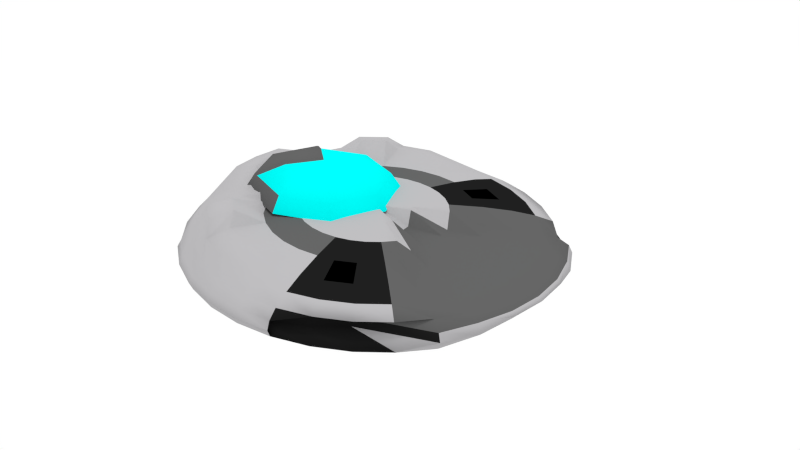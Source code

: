 # Source: spaceship1.blend  (saved by Blender 2.76.0; exported with 4.5.12 LTS)
import bpy
from mathutils import Matrix  # noqa: F401  (used for matrix-valued properties, if any)

bpy.ops.wm.read_factory_settings(use_empty=True)
scene = bpy.context.scene
scene.name = 'Scene'

# ---- collections
col_collection_1 = bpy.data.collections.new('Collection 1'); scene.collection.children.link(col_collection_1)
col_collection_2 = bpy.data.collections.new('Collection 2'); scene.collection.children.link(col_collection_2)
col_collection_2.hide_render = True
col_collection_2.hide_viewport = True
col_collection_3 = bpy.data.collections.new('Collection 3'); scene.collection.children.link(col_collection_3)
col_collection_3.hide_render = True
col_collection_3.hide_viewport = True
col_collection_4 = bpy.data.collections.new('Collection 4'); scene.collection.children.link(col_collection_4)
col_collection_4.hide_render = True
col_collection_4.hide_viewport = True

# ---- materials (node trees are filled in below, after node groups)
mat_material_metal3 = bpy.data.materials.new('Material_metal3')
mat_material_metal3.alpha_threshold = 0.0
mat_material_metal3.use_transparent_shadow = False
mat_material_metal3.diffuse_color = (0.1022, 0.1022, 0.1022, 1.0)
mat_material_metal3.roughness = 0.5
mat_material_metal3.line_color = (0.0, 0.0, 0.0, 1.0)
mat_material_metal1 = bpy.data.materials.new('Material_metal1')
mat_material_metal1.alpha_threshold = 0.0
mat_material_metal1.use_transparent_shadow = False
mat_material_metal1.diffuse_color = (0.4055, 0.4, 0.4109, 1.0)
mat_material_metal1.roughness = 0.5
mat_material_metal1.line_color = (0.0, 0.0, 0.0, 1.0)
mat_material_metal2 = bpy.data.materials.new('Material_metal2')
mat_material_metal2.alpha_threshold = 0.0
mat_material_metal2.use_transparent_shadow = False
mat_material_metal2.diffuse_color = (0.01109, 0.01109, 0.01109, 1.0)
mat_material_metal2.roughness = 0.5
mat_material_metal2.line_color = (0.0, 0.0, 0.0, 1.0)
mat_material_metal4 = bpy.data.materials.new('Material_metal4')
mat_material_metal4.alpha_threshold = 0.0
mat_material_metal4.use_transparent_shadow = False
mat_material_metal4.diffuse_color = (0.0, 0.0, 0.0, 1.0)
mat_material_metal4.roughness = 0.5
mat_material_metal4.line_color = (0.0, 0.0, 0.0, 1.0)
mat_material_ligth = bpy.data.materials.new('Material_ligth')
mat_material_ligth.alpha_threshold = 0.0
mat_material_ligth.use_transparent_shadow = False
mat_material_ligth.diffuse_color = (0.0, 1.0, 1.0, 1.0)
mat_material_ligth.roughness = 0.5
mat_material_014 = bpy.data.materials.new('Material.014')
mat_material_014.alpha_threshold = 0.0
mat_material_014.use_transparent_shadow = False
mat_material_014.diffuse_color = (0.0, 0.8, 0.7796, 1.0)
mat_material_014.roughness = 0.5
mat_material_014.line_color = (0.0, 0.0, 0.0, 1.0)

# ---- material node trees

# ---- world
world_world = bpy.data.worlds.new('World'); scene.world = world_world
world_world.color = (1.0, 1.0, 1.0)
world_world.use_sun_shadow = False
world_world.sun_shadow_jitter_overblur = 0.0
world_world.cycles.sampling_method = 'MANUAL'
world_world.cycles.sample_map_resolution = 256

# ---- lights
light_sun = bpy.data.lights.new('Sun', 'SUN')
light_sun.transmission_factor = 0.0
light_sun.angle = 0.1993
light_sun.energy = 1.0
light_sun.shadow_buffer_clip_start = 0.5
light_sun.shadow_soft_size = 0.1
light_sun.shadow_cascade_max_distance = 1000.0
light_sun.cycles.use_multiple_importance_sampling = False

# ---- meshes
me_spaceship1_mesh = bpy.data.meshes.new('spaceship1_mesh')
me_spaceship1_mesh.from_pydata([(-0.2371, -0.1693, 0.4179), (-0.1008, -0.2933, 0.3427), (-0.05092, -0.3387, 0.2399), (-0.4232, -0.2395, 0.4179), (-0.4232, -0.4148, 0.3427), (-0.4232, -0.479, 0.2399), (-0.6094, -0.1693, 0.4179), (-0.7457, -0.2933, 0.3427), (-0.7956, -0.3387, 0.2399), (-0.6298, -0.1693, 0.4299), (-0.7661, -0.2933, 0.3547), (-0.816, -0.3387, 0.252), (-0.2461, -0.04638, -0.255), (-0.4827, -0.09098, -0.2402), (-0.7008, -0.1321, -0.2162), (-0.892, -0.1681, -0.1839), (-1.049, -0.1977, -0.1445), (-1.165, -0.2196, -0.09951), (-1.018, -0.2332, -0.06969), (-1.043, -0.2377, 0.01896), (-1.231, -0.2332, 0.05073), (-1.159, -0.2196, 0.128), (-1.049, -0.1977, 0.2888), (-0.892, -0.1681, 0.3282), (-0.7008, -0.1321, 0.2162), (-0.4827, -0.09098, 0.2402), (-0.2461, -0.04638, 0.255), (-0.2318, -0.09098, 0.255), (-0.4547, -0.1785, 0.2402), (-0.569, -0.2785, 0.2563), (-0.6307, -0.3297, 0.2829), (-0.8733, -0.3877, 0.2435), (-1.091, -0.4308, 0.128), (-1.159, -0.4574, 0.05073), (-0.963, -0.4663, 0.01896), (-0.9402, -0.4574, -0.06969), (-1.098, -0.4308, -0.09951), (-0.988, -0.3877, -0.1445), (-0.3523, -0.3297, -0.1127), (-0.1723, -0.2591, -0.145), (-0.4547, -0.1785, -0.2402), (-0.2318, -0.09098, -0.255), (-0.2086, -0.1321, -0.255), (-0.4093, -0.2591, -0.2402), (-0.1062, -0.3761, -0.145), (-0.2683, -0.4787, -0.1127), (-0.8892, -0.5629, -0.1445), (-0.988, -0.6255, -0.09951), (-0.8236, -0.664, -0.06969), (-0.8442, -0.677, 0.01896), (-1.043, -0.664, 0.05073), (-0.9817, -0.6255, 0.128), (-0.7945, -0.5629, 0.2435), (-0.6795, -0.4787, 0.2829), (-0.5695, -0.3761, 0.234), (-0.4093, -0.2591, 0.2402), (-0.2086, -0.1321, 0.255), (-0.1774, -0.1681, 0.255), (-0.348, -0.3297, 0.2402), (-0.5053, -0.4787, 0.2162), (-0.6431, -0.6093, 0.3282), (-0.7562, -0.7164, 0.2888), (-0.8339, -0.7961, 0.128), (-0.8856, -0.8451, 0.05073), (-0.9095, -0.8617, -5.263e-10), (-0.892, -0.8451, -0.05073), (-0.8402, -0.7961, -0.09951), (-0.7562, -0.7164, -0.1445), (-0.1552, -0.6093, -0.1127), (-0.01736, -0.4787, -0.145), (-0.348, -0.3297, -0.2402), (-0.1774, -0.1681, -0.255), (-0.1394, -0.1977, -0.255), (-0.2735, -0.3877, -0.2402), (-0.397, -0.5629, -0.2162), (-0.5053, -0.7164, -0.1839), (-0.5941, -0.8424, -0.1445), (-0.6602, -0.9361, -0.09951), (-0.7008, -0.9937, -0.05073), (-0.7146, -1.013, -5.263e-10), (-0.6945, -0.9937, 0.05073), (-0.6538, -0.9361, 0.128), (-0.5941, -0.8424, 0.2888), (-0.5053, -0.7164, 0.3282), (-0.397, -0.5629, 0.2162), (-0.2735, -0.3877, 0.2402), (-0.1394, -0.1977, 0.255), (-0.09602, -0.2196, 0.255), (-0.1884, -0.4308, 0.2402), (-0.2735, -0.6255, 0.2162), (-0.4671, -0.7961, 0.2486), (-0.5283, -0.9361, 0.2092), (-0.4547, -1.04, 0.09951), (-0.4827, -1.104, 0.05073), (-0.4922, -1.126, -5.263e-10), (-0.4827, -1.104, -0.05073), (-0.4547, -1.04, -0.09951), (-0.4093, -0.9361, -0.1445), (-0.348, -0.7961, -0.1839), (-0.2735, -0.6255, -0.2162), (-0.1884, -0.4308, -0.2402), (-0.09602, -0.2196, -0.255), (-0.04895, -0.2332, -0.255), (-0.09602, -0.4574, -0.2402), (-0.1394, -0.664, -0.2162), (-0.1774, -0.8451, -0.1839), (-0.2086, -0.9937, -0.1445), (-0.2318, -1.104, -0.09951), (-0.2461, -1.172, -0.05073), (-0.2509, -1.195, -5.263e-10), (-0.2461, -1.172, 0.05073), (-0.2318, -1.104, 0.09951), (-0.3277, -0.9937, 0.2092), (-0.2965, -0.8451, 0.2486), (-0.1394, -0.664, 0.2162), (-0.09602, -0.4574, 0.2402), (-0.04895, -0.2332, 0.255), (3.878e-08, -0.2377, 0.255), (6.26e-08, -0.4663, 0.2402), (1.077e-07, -0.677, 0.2162), (8.859e-08, -0.8617, 0.1839), (1.389e-07, -1.013, 0.1445), (2.567e-07, -1.126, 0.09951), (3.038e-07, -1.195, 0.05073), (1.851e-07, -1.219, -5.263e-10), (1.235e-07, -1.195, -0.05073), (2.567e-07, -1.126, -0.09951), (1.389e-07, -1.013, -0.1445), (8.859e-08, -0.8617, -0.1839), (1.021e-07, -0.677, -0.2162), (4.593e-08, -0.4663, -0.2402), (1.933e-08, -0.2377, -0.255), (0.04895, -0.2332, -0.255), (0.09602, -0.4574, -0.2402), (0.1394, -0.664, -0.2162), (0.1774, -0.8451, -0.1839), (0.2086, -0.9937, -0.1445), (0.2318, -1.104, -0.09951), (0.2461, -1.172, -0.05073), (0.2509, -1.195, -5.263e-10), (0.2461, -1.172, 0.05073), (0.2318, -1.104, 0.09951), (0.2086, -0.9937, 0.1445), (0.1774, -0.8451, 0.1839), (0.1394, -0.664, 0.2162), (0.09602, -0.4574, 0.2402), (0.04895, -0.2332, 0.255), (0.09602, -0.2196, 0.255), (0.1884, -0.4308, 0.2402), (0.2384, -0.6255, 0.2022), (0.313, -0.7961, 0.1699), (0.4093, -0.9361, 0.1445), (0.4547, -1.04, 0.09951), (0.1561, -1.104, 0.05073), (0.1656, -1.126, -5.263e-10), (0.4827, -1.104, -0.05073), (0.4547, -1.04, -0.09951), (0.4093, -0.9361, -0.1445), (0.348, -0.7961, -0.1839), (0.2735, -0.6255, -0.2162), (0.1884, -0.4308, -0.2402), (0.09602, -0.2196, -0.255), (0.1394, -0.1977, -0.255), (0.2735, -0.3877, -0.2402), (0.397, -0.5629, -0.2162), (0.5053, -0.7164, -0.1839), (0.5941, -0.8424, -0.1445), (0.6602, -0.9361, -0.09951), (0.7008, -0.9937, -0.05073), (0.388, -1.013, -5.263e-10), (0.3742, -0.9937, 0.05073), (0.6602, -0.9361, 0.09951), (0.5941, -0.8424, 0.1445), (0.4703, -0.7164, 0.1699), (0.362, -0.5629, 0.2022), (0.2735, -0.3877, 0.2402), (0.1394, -0.1977, 0.255), (0.1774, -0.1681, 0.255), (0.348, -0.3297, 0.2402), (0.5053, -0.4787, 0.2162), (0.6431, -0.6093, 0.1839), (0.7562, -0.7164, 0.1445), (0.8402, -0.7961, 0.09951), (0.5654, -0.8451, 0.05073), (0.5829, -0.8617, -5.263e-10), (0.892, -0.8451, -0.05073), (0.8402, -0.7961, -0.09951), (0.7562, -0.7164, -0.1445), (0.6431, -0.6093, -0.1839), (0.5053, -0.4787, -0.2162), (0.348, -0.3297, -0.2402), (0.1774, -0.1681, -0.255), (0.2086, -0.1321, -0.255), (0.4093, -0.2591, -0.2402), (0.5941, -0.3761, -0.06598), (0.7562, -0.4787, -0.05034), (0.8892, -0.5629, -0.03128), (0.988, -0.6255, -0.09951), (1.049, -0.664, -0.05073), (1.069, -0.677, -5.263e-10), (1.049, -0.664, 0.05073), (0.988, -0.6255, 0.09951), (0.8892, -0.5629, 0.1085), (0.7562, -0.4787, 0.1275), (0.5941, -0.3761, 0.1432), (0.4093, -0.2591, 0.2402), (0.2086, -0.1321, 0.255), (0.2318, -0.09098, 0.255), (0.4547, -0.1785, 0.1548), (0.6602, -0.2591, 0.1432), (0.8402, -0.3297, 0.1275), (0.988, -0.3877, 0.1085), (1.098, -0.4308, 0.08673), (1.165, -0.4574, 0.06314), (1.188, -0.4663, -5.263e-10), (1.165, -0.4574, 0.01406), (1.098, -0.4308, -0.009536), (0.988, -0.3877, -0.03128), (0.8402, -0.3297, -0.05034), (0.6602, -0.2591, -0.06598), (0.4547, -0.1785, -0.07761), (0.2318, -0.09098, -0.255), (0.2461, -0.04638, -0.08476), (0.4827, -0.09098, -0.07761), (0.7008, -0.1321, -0.06598), (0.892, -0.1681, -0.05034), (1.049, -0.1977, -0.03128), (1.165, -0.2196, -0.009536), (1.237, -0.2332, 0.01406), (1.261, -0.2377, 0.0386), (1.237, -0.2332, 0.06314), (1.165, -0.2196, 0.08673), (1.049, -0.1977, 0.1085), (0.892, -0.1681, 0.1275), (0.7008, -0.1321, 0.1432), (0.4827, -0.09098, 0.1548), (0.2461, -0.04638, 0.162), (-0.2371, 0.1693, 0.4179), (-0.1008, 0.2933, 0.3427), (-0.05092, 0.3387, 0.2399), (-0.4232, 0.2395, 0.4179), (-0.4232, 0.4148, 0.3427), (-0.4232, 0.479, 0.2399), (-0.6094, 0.1693, 0.4179), (-0.7457, 0.2933, 0.3427), (-0.7956, 0.3387, 0.2399), (-0.6298, 0.1693, 0.4299), (-0.7661, 0.2933, 0.3547), (-0.816, 0.3387, 0.252), (-0.2461, 0.04638, -0.255), (-0.4827, 0.09098, -0.2402), (-0.7008, 0.1321, -0.2162), (-0.892, 0.1681, -0.1839), (-1.049, 0.1977, -0.1445), (-1.165, 0.2196, -0.09951), (-1.018, 0.2332, -0.06969), (-1.043, 0.2377, 0.01896), (-1.231, 0.2332, 0.05073), (-1.159, 0.2196, 0.128), (-1.049, 0.1977, 0.2888), (-0.892, 0.1681, 0.3282), (-0.7008, 0.1321, 0.2162), (-0.4827, 0.09098, 0.2402), (-0.2461, 0.04638, 0.255), (-0.2318, 0.09098, 0.255), (-0.4547, 0.1785, 0.2402), (-0.569, 0.2785, 0.2563), (-0.6307, 0.3297, 0.2829), (-0.8733, 0.3877, 0.2435), (-1.091, 0.4308, 0.128), (-1.159, 0.4574, 0.05073), (-0.963, 0.4663, 0.01896), (-0.9402, 0.4574, -0.06969), (-1.098, 0.4308, -0.09951), (-0.988, 0.3877, -0.1445), (-0.3523, 0.3297, -0.1127), (-0.1723, 0.2591, -0.145), (-0.4547, 0.1785, -0.2402), (-0.2318, 0.09098, -0.255), (-0.2086, 0.1321, -0.255), (-0.4093, 0.2591, -0.2402), (-0.1062, 0.3761, -0.145), (-0.2683, 0.4787, -0.1127), (-0.8892, 0.5629, -0.1445), (-0.988, 0.6255, -0.09951), (-0.8236, 0.664, -0.06969), (-0.8442, 0.677, 0.01896), (-1.043, 0.664, 0.05073), (-0.9817, 0.6255, 0.128), (-0.7945, 0.5629, 0.2435), (-0.6795, 0.4787, 0.2829), (-0.5695, 0.3761, 0.234), (-0.4093, 0.2591, 0.2402), (-0.2086, 0.1321, 0.255), (-0.1774, 0.1681, 0.255), (-0.348, 0.3297, 0.2402), (-0.5053, 0.4787, 0.2162), (-0.6431, 0.6093, 0.3282), (-0.7562, 0.7164, 0.2888), (-0.8339, 0.7961, 0.128), (-0.8856, 0.8451, 0.05073), (-0.9095, 0.8617, -5.263e-10), (-0.892, 0.8451, -0.05073), (-0.8402, 0.7961, -0.09951), (-0.7562, 0.7164, -0.1445), (-0.1552, 0.6093, -0.1127), (-0.01736, 0.4787, -0.145), (-0.348, 0.3297, -0.2402), (-0.1774, 0.1681, -0.255), (-0.1394, 0.1977, -0.255), (-0.2735, 0.3877, -0.2402), (-0.397, 0.5629, -0.2162), (-0.5053, 0.7164, -0.1839), (-0.5941, 0.8424, -0.1445), (-0.6602, 0.9361, -0.09951), (-0.7008, 0.9937, -0.05073), (-0.7146, 1.013, -5.263e-10), (-0.6945, 0.9937, 0.05073), (-0.6538, 0.9361, 0.128), (-0.5941, 0.8424, 0.2888), (-0.5053, 0.7164, 0.3282), (-0.397, 0.5629, 0.2162), (-0.2735, 0.3877, 0.2402), (-0.1394, 0.1977, 0.255), (-0.09602, 0.2196, 0.255), (-0.1884, 0.4308, 0.2402), (-0.2735, 0.6255, 0.2162), (-0.4671, 0.7961, 0.2486), (-0.5283, 0.9361, 0.2092), (-0.4547, 1.04, 0.09951), (-0.4827, 1.104, 0.05073), (-0.4922, 1.126, -5.263e-10), (-0.4827, 1.104, -0.05073), (-0.4547, 1.04, -0.09951), (-0.4093, 0.9361, -0.1445), (-0.348, 0.7961, -0.1839), (-0.2735, 0.6255, -0.2162), (-0.1884, 0.4308, -0.2402), (-0.09602, 0.2196, -0.255), (-0.04895, 0.2332, -0.255), (-0.09602, 0.4574, -0.2402), (-0.1394, 0.664, -0.2162), (-0.1774, 0.8451, -0.1839), (-0.2086, 0.9937, -0.1445), (-0.2318, 1.104, -0.09951), (-0.2461, 1.172, -0.05073), (-0.2509, 1.195, -5.263e-10), (-0.2461, 1.172, 0.05073), (-0.2318, 1.104, 0.09951), (-0.3277, 0.9937, 0.2092), (-0.2965, 0.8451, 0.2486), (-0.1394, 0.664, 0.2162), (-0.09602, 0.4574, 0.2402), (-0.04895, 0.2332, 0.255), (3.878e-08, 0.2377, 0.255), (6.26e-08, 0.4663, 0.2402), (1.077e-07, 0.677, 0.2162), (8.859e-08, 0.8617, 0.1839), (1.389e-07, 1.013, 0.1445), (2.567e-07, 1.126, 0.09951), (3.038e-07, 1.195, 0.05073), (1.851e-07, 1.219, -5.263e-10), (1.235e-07, 1.195, -0.05073), (2.567e-07, 1.126, -0.09951), (1.389e-07, 1.013, -0.1445), (8.859e-08, 0.8617, -0.1839), (1.021e-07, 0.677, -0.2162), (4.593e-08, 0.4663, -0.2402), (1.933e-08, 0.2377, -0.255), (0.04895, 0.2332, -0.255), (0.09602, 0.4574, -0.2402), (0.1394, 0.664, -0.2162), (0.1774, 0.8451, -0.1839), (0.2086, 0.9937, -0.1445), (0.2318, 1.104, -0.09951), (0.2461, 1.172, -0.05073), (0.2509, 1.195, -5.263e-10), (0.2461, 1.172, 0.05073), (0.2318, 1.104, 0.09951), (0.2086, 0.9937, 0.1445), (0.1774, 0.8451, 0.1839), (0.1394, 0.664, 0.2162), (0.09602, 0.4574, 0.2402), (0.04895, 0.2332, 0.255), (0.09602, 0.2196, 0.255), (0.1884, 0.4308, 0.2402), (0.2384, 0.6255, 0.2022), (0.313, 0.7961, 0.1699), (0.4093, 0.9361, 0.1445), (0.4547, 1.04, 0.09951), (0.1561, 1.104, 0.05073), (0.1656, 1.126, -5.263e-10), (0.4827, 1.104, -0.05073), (0.4547, 1.04, -0.09951), (0.4093, 0.9361, -0.1445), (0.348, 0.7961, -0.1839), (0.2735, 0.6255, -0.2162), (0.1884, 0.4308, -0.2402), (0.09602, 0.2196, -0.255), (0.1394, 0.1977, -0.255), (0.2735, 0.3877, -0.2402), (0.397, 0.5629, -0.2162), (0.5053, 0.7164, -0.1839), (0.5941, 0.8424, -0.1445), (0.6602, 0.9361, -0.09951), (0.7008, 0.9937, -0.05073), (0.388, 1.013, -5.263e-10), (0.3742, 0.9937, 0.05073), (0.6602, 0.9361, 0.09951), (0.5941, 0.8424, 0.1445), (0.4703, 0.7164, 0.1699), (0.362, 0.5629, 0.2022), (0.2735, 0.3877, 0.2402), (0.1394, 0.1977, 0.255), (0.1774, 0.1681, 0.255), (0.348, 0.3297, 0.2402), (0.5053, 0.4787, 0.2162), (0.6431, 0.6093, 0.1839), (0.7562, 0.7164, 0.1445), (0.8402, 0.7961, 0.09951), (0.5654, 0.8451, 0.05073), (0.5829, 0.8617, -5.263e-10), (0.892, 0.8451, -0.05073), (0.8402, 0.7961, -0.09951), (0.7562, 0.7164, -0.1445), (0.6431, 0.6093, -0.1839), (0.5053, 0.4787, -0.2162), (0.348, 0.3297, -0.2402), (0.1774, 0.1681, -0.255), (0.2086, 0.1321, -0.255), (0.4093, 0.2591, -0.2402), (0.5941, 0.3761, -0.06598), (0.7562, 0.4787, -0.05034), (0.8892, 0.5629, -0.03128), (0.988, 0.6255, -0.09951), (1.049, 0.664, -0.05073), (1.069, 0.677, -5.263e-10), (1.049, 0.664, 0.05073), (0.988, 0.6255, 0.09951), (0.8892, 0.5629, 0.1085), (0.7562, 0.4787, 0.1275), (0.5941, 0.3761, 0.1432), (0.4093, 0.2591, 0.2402), (0.2086, 0.1321, 0.255), (0.2318, 0.09098, 0.255), (0.4547, 0.1785, 0.1548), (0.6602, 0.2591, 0.1432), (0.8402, 0.3297, 0.1275), (0.988, 0.3877, 0.1085), (1.098, 0.4308, 0.08673), (1.165, 0.4574, 0.06314), (1.188, 0.4663, -5.263e-10), (1.165, 0.4574, 0.01406), (1.098, 0.4308, -0.009536), (0.988, 0.3877, -0.03128), (0.8402, 0.3297, -0.05034), (0.6602, 0.2591, -0.06598), (0.4547, 0.1785, -0.07761), (0.2318, 0.09098, -0.255), (0.2461, 0.04638, -0.08476), (0.4827, 0.09098, -0.07761), (0.7008, 0.1321, -0.06598), (0.892, 0.1681, -0.05034), (1.049, 0.1977, -0.03128), (1.165, 0.2196, -0.009536), (1.237, 0.2332, 0.01406), (1.261, 0.2377, 0.0386), (1.237, 0.2332, 0.06314), (1.165, 0.2196, 0.08673), (1.049, 0.1977, 0.1085), (0.892, 0.1681, 0.1275), (0.7008, 0.1321, 0.1432), (0.4827, 0.09098, 0.1548), (0.2461, 0.04638, 0.162), (-0.2509, 0.0, 0.255), (-0.4922, 0.0, 0.2402), (-0.7146, 0.0, 0.2162), (-0.9095, 0.0, 0.3282), (-1.069, 0.0, 0.2888), (-1.182, 0.0, 0.128), (-1.255, 0.0, 0.05073), (-1.067, 0.0, 0.01896), (-1.043, 0.0, -0.06969), (-1.188, 0.0, -0.09951), (-1.069, 0.0, -0.1445), (-0.9095, 0.0, -0.1839), (-0.7146, 0.0, -0.2162), (-0.4922, 0.0, -0.2402), (-0.2509, 0.0, -0.255), (0.2509, 0.0, 0.162), (0.4922, 0.0, 0.1548), (0.7146, 0.0, 0.1432), (0.9095, 0.0, 0.1275), (1.069, 0.0, 0.1085), (1.188, 0.0, 0.08673), (1.261, 0.0, 0.06314), (1.286, 0.0, 0.0386), (1.261, 0.0, 0.01406), (1.188, 0.0, -0.009536), (1.069, 0.0, -0.03128), (0.9095, 0.0, -0.05034), (0.7146, 0.0, -0.06598), (0.4922, 0.0, -0.07761), (0.2509, 0.0, -0.08476), (-1.679e-07, 0.0, -0.26), (-7.565e-09, 0.0, 0.26), (-0.4232, 0.0, 0.4454), (-0.4437, 0.0, 0.4574), (-0.16, 0.0, 0.4179), (0.03275, 0.0, 0.3427), (0.1033, 0.0, 0.2399), (-0.9702, 0.0, 0.252), (-0.9498, 0.0, 0.2399), (-0.7069, 0.0, 0.4299), (-0.8996, 0.0, 0.3547)], [], [(7, 6, 9, 10), (8, 7, 10, 11), (510, 509, 1, 2), (509, 508, 0, 1), (2, 1, 4, 5), (1, 0, 3, 4), (5, 4, 7, 8), (4, 3, 6, 7), (508, 506, 0), (0, 506, 3), (3, 506, 6), (6, 506, 507, 9), (512, 8, 11, 511), (11, 10, 514, 511), (10, 9, 513, 514), (9, 507, 513), (488, 504, 12), (487, 488, 12, 13), (486, 487, 13, 14), (485, 486, 14, 15), (484, 485, 15, 16), (483, 484, 16, 17), (482, 483, 17, 18), (481, 482, 18, 19), (480, 481, 19, 20), (479, 480, 20, 21), (478, 479, 21, 22), (477, 478, 22, 23), (476, 477, 23, 24), (475, 476, 24, 25), (474, 475, 25, 26), (505, 474, 26), (505, 26, 27), (26, 25, 28, 27), (25, 24, 29, 28), (24, 23, 30, 29), (23, 22, 31, 30), (22, 21, 32, 31), (21, 20, 33, 32), (20, 19, 34, 33), (19, 18, 35, 34), (18, 17, 36, 35), (17, 16, 37, 36), (16, 15, 38, 37), (15, 14, 39, 38), (14, 13, 40, 39), (13, 12, 41, 40), (12, 504, 41), (41, 504, 42), (40, 41, 42, 43), (39, 40, 43, 44), (38, 39, 44, 45), (37, 38, 45, 46), (36, 37, 46, 47), (35, 36, 47, 48), (34, 35, 48, 49), (33, 34, 49, 50), (32, 33, 50, 51), (31, 32, 51, 52), (30, 31, 52, 53), (29, 30, 53, 54), (28, 29, 54, 55), (27, 28, 55, 56), (505, 27, 56), (505, 56, 57), (56, 55, 58, 57), (55, 54, 59, 58), (54, 53, 60, 59), (53, 52, 61, 60), (52, 51, 62, 61), (51, 50, 63, 62), (50, 49, 64, 63), (49, 48, 65, 64), (48, 47, 66, 65), (47, 46, 67, 66), (46, 45, 68, 67), (45, 44, 69, 68), (44, 43, 70, 69), (43, 42, 71, 70), (42, 504, 71), (71, 504, 72), (70, 71, 72, 73), (69, 70, 73, 74), (68, 69, 74, 75), (67, 68, 75, 76), (66, 67, 76, 77), (65, 66, 77, 78), (64, 65, 78, 79), (63, 64, 79, 80), (62, 63, 80, 81), (61, 62, 81, 82), (60, 61, 82, 83), (59, 60, 83, 84), (58, 59, 84, 85), (57, 58, 85, 86), (505, 57, 86), (505, 86, 87), (86, 85, 88, 87), (85, 84, 89, 88), (84, 83, 90, 89), (83, 82, 91, 90), (82, 81, 92, 91), (81, 80, 93, 92), (80, 79, 94, 93), (79, 78, 95, 94), (78, 77, 96, 95), (77, 76, 97, 96), (76, 75, 98, 97), (75, 74, 99, 98), (74, 73, 100, 99), (73, 72, 101, 100), (72, 504, 101), (101, 504, 102), (100, 101, 102, 103), (99, 100, 103, 104), (98, 99, 104, 105), (97, 98, 105, 106), (96, 97, 106, 107), (95, 96, 107, 108), (94, 95, 108, 109), (93, 94, 109, 110), (92, 93, 110, 111), (91, 92, 111, 112), (90, 91, 112, 113), (89, 90, 113, 114), (88, 89, 114, 115), (87, 88, 115, 116), (505, 87, 116), (505, 116, 117), (116, 115, 118, 117), (115, 114, 119, 118), (114, 113, 120, 119), (113, 112, 121, 120), (112, 111, 122, 121), (111, 110, 123, 122), (110, 109, 124, 123), (109, 108, 125, 124), (108, 107, 126, 125), (107, 106, 127, 126), (106, 105, 128, 127), (105, 104, 129, 128), (104, 103, 130, 129), (103, 102, 131, 130), (102, 504, 131), (131, 504, 132), (130, 131, 132, 133), (129, 130, 133, 134), (128, 129, 134, 135), (127, 128, 135, 136), (126, 127, 136, 137), (125, 126, 137, 138), (124, 125, 138, 139), (123, 124, 139, 140), (122, 123, 140, 141), (121, 122, 141, 142), (120, 121, 142, 143), (119, 120, 143, 144), (118, 119, 144, 145), (117, 118, 145, 146), (505, 117, 146), (505, 146, 147), (146, 145, 148, 147), (145, 144, 149, 148), (144, 143, 150, 149), (143, 142, 151, 150), (142, 141, 152, 151), (141, 140, 153, 152), (140, 139, 154, 153), (139, 138, 155, 154), (138, 137, 156, 155), (137, 136, 157, 156), (136, 135, 158, 157), (135, 134, 159, 158), (134, 133, 160, 159), (133, 132, 161, 160), (132, 504, 161), (161, 504, 162), (160, 161, 162, 163), (159, 160, 163, 164), (158, 159, 164, 165), (157, 158, 165, 166), (156, 157, 166, 167), (155, 156, 167, 168), (154, 155, 168, 169), (153, 154, 169, 170), (152, 153, 170, 171), (151, 152, 171, 172), (150, 151, 172, 173), (149, 150, 173, 174), (148, 149, 174, 175), (147, 148, 175, 176), (505, 147, 176), (505, 176, 177), (176, 175, 178, 177), (175, 174, 179, 178), (174, 173, 180, 179), (173, 172, 181, 180), (172, 171, 182, 181), (171, 170, 183, 182), (170, 169, 184, 183), (169, 168, 185, 184), (168, 167, 186, 185), (167, 166, 187, 186), (166, 165, 188, 187), (165, 164, 189, 188), (164, 163, 190, 189), (163, 162, 191, 190), (162, 504, 191), (191, 504, 192), (190, 191, 192, 193), (189, 190, 193, 194), (188, 189, 194, 195), (187, 188, 195, 196), (186, 187, 196, 197), (185, 186, 197, 198), (184, 185, 198, 199), (183, 184, 199, 200), (182, 183, 200, 201), (181, 182, 201, 202), (180, 181, 202, 203), (179, 180, 203, 204), (178, 179, 204, 205), (177, 178, 205, 206), (505, 177, 206), (505, 206, 207), (206, 205, 208, 207), (205, 204, 209, 208), (204, 203, 210, 209), (203, 202, 211, 210), (202, 201, 212, 211), (201, 200, 213, 212), (200, 199, 214, 213), (199, 198, 215, 214), (198, 197, 216, 215), (197, 196, 217, 216), (196, 195, 218, 217), (195, 194, 219, 218), (194, 193, 220, 219), (193, 192, 221, 220), (192, 504, 221), (221, 504, 222), (220, 221, 222, 223), (219, 220, 223, 224), (218, 219, 224, 225), (217, 218, 225, 226), (216, 217, 226, 227), (215, 216, 227, 228), (214, 215, 228, 229), (213, 214, 229, 230), (212, 213, 230, 231), (211, 212, 231, 232), (210, 211, 232, 233), (209, 210, 233, 234), (208, 209, 234, 235), (207, 208, 235, 236), (505, 207, 236), (505, 236, 489), (236, 235, 490, 489), (235, 234, 491, 490), (234, 233, 492, 491), (233, 232, 493, 492), (232, 231, 494, 493), (231, 230, 495, 494), (230, 229, 496, 495), (229, 228, 497, 496), (228, 227, 498, 497), (227, 226, 499, 498), (226, 225, 500, 499), (225, 224, 501, 500), (224, 223, 502, 501), (223, 222, 503, 502), (222, 504, 503), (244, 247, 246, 243), (245, 248, 247, 244), (510, 239, 238, 509), (509, 238, 237, 508), (239, 242, 241, 238), (238, 241, 240, 237), (242, 245, 244, 241), (241, 244, 243, 240), (508, 237, 506), (237, 240, 506), (240, 243, 506), (243, 246, 507, 506), (512, 511, 248, 245), (248, 511, 514, 247), (247, 514, 513, 246), (246, 513, 507), (488, 249, 504), (487, 250, 249, 488), (486, 251, 250, 487), (485, 252, 251, 486), (484, 253, 252, 485), (483, 254, 253, 484), (482, 255, 254, 483), (481, 256, 255, 482), (480, 257, 256, 481), (479, 258, 257, 480), (478, 259, 258, 479), (477, 260, 259, 478), (476, 261, 260, 477), (475, 262, 261, 476), (474, 263, 262, 475), (505, 263, 474), (505, 264, 263), (263, 264, 265, 262), (262, 265, 266, 261), (261, 266, 267, 260), (260, 267, 268, 259), (259, 268, 269, 258), (258, 269, 270, 257), (257, 270, 271, 256), (256, 271, 272, 255), (255, 272, 273, 254), (254, 273, 274, 253), (253, 274, 275, 252), (252, 275, 276, 251), (251, 276, 277, 250), (250, 277, 278, 249), (249, 278, 504), (278, 279, 504), (277, 280, 279, 278), (276, 281, 280, 277), (275, 282, 281, 276), (274, 283, 282, 275), (273, 284, 283, 274), (272, 285, 284, 273), (271, 286, 285, 272), (270, 287, 286, 271), (269, 288, 287, 270), (268, 289, 288, 269), (267, 290, 289, 268), (266, 291, 290, 267), (265, 292, 291, 266), (264, 293, 292, 265), (505, 293, 264), (505, 294, 293), (293, 294, 295, 292), (292, 295, 296, 291), (291, 296, 297, 290), (290, 297, 298, 289), (289, 298, 299, 288), (288, 299, 300, 287), (287, 300, 301, 286), (286, 301, 302, 285), (285, 302, 303, 284), (284, 303, 304, 283), (283, 304, 305, 282), (282, 305, 306, 281), (281, 306, 307, 280), (280, 307, 308, 279), (279, 308, 504), (308, 309, 504), (307, 310, 309, 308), (306, 311, 310, 307), (305, 312, 311, 306), (304, 313, 312, 305), (303, 314, 313, 304), (302, 315, 314, 303), (301, 316, 315, 302), (300, 317, 316, 301), (299, 318, 317, 300), (298, 319, 318, 299), (297, 320, 319, 298), (296, 321, 320, 297), (295, 322, 321, 296), (294, 323, 322, 295), (505, 323, 294), (505, 324, 323), (323, 324, 325, 322), (322, 325, 326, 321), (321, 326, 327, 320), (320, 327, 328, 319), (319, 328, 329, 318), (318, 329, 330, 317), (317, 330, 331, 316), (316, 331, 332, 315), (315, 332, 333, 314), (314, 333, 334, 313), (313, 334, 335, 312), (312, 335, 336, 311), (311, 336, 337, 310), (310, 337, 338, 309), (309, 338, 504), (338, 339, 504), (337, 340, 339, 338), (336, 341, 340, 337), (335, 342, 341, 336), (334, 343, 342, 335), (333, 344, 343, 334), (332, 345, 344, 333), (331, 346, 345, 332), (330, 347, 346, 331), (329, 348, 347, 330), (328, 349, 348, 329), (327, 350, 349, 328), (326, 351, 350, 327), (325, 352, 351, 326), (324, 353, 352, 325), (505, 353, 324), (505, 354, 353), (353, 354, 355, 352), (352, 355, 356, 351), (351, 356, 357, 350), (350, 357, 358, 349), (349, 358, 359, 348), (348, 359, 360, 347), (347, 360, 361, 346), (346, 361, 362, 345), (345, 362, 363, 344), (344, 363, 364, 343), (343, 364, 365, 342), (342, 365, 366, 341), (341, 366, 367, 340), (340, 367, 368, 339), (339, 368, 504), (368, 369, 504), (367, 370, 369, 368), (366, 371, 370, 367), (365, 372, 371, 366), (364, 373, 372, 365), (363, 374, 373, 364), (362, 375, 374, 363), (361, 376, 375, 362), (360, 377, 376, 361), (359, 378, 377, 360), (358, 379, 378, 359), (357, 380, 379, 358), (356, 381, 380, 357), (355, 382, 381, 356), (354, 383, 382, 355), (505, 383, 354), (505, 384, 383), (383, 384, 385, 382), (382, 385, 386, 381), (381, 386, 387, 380), (380, 387, 388, 379), (379, 388, 389, 378), (378, 389, 390, 377), (377, 390, 391, 376), (376, 391, 392, 375), (375, 392, 393, 374), (374, 393, 394, 373), (373, 394, 395, 372), (372, 395, 396, 371), (371, 396, 397, 370), (370, 397, 398, 369), (369, 398, 504), (398, 399, 504), (397, 400, 399, 398), (396, 401, 400, 397), (395, 402, 401, 396), (394, 403, 402, 395), (393, 404, 403, 394), (392, 405, 404, 393), (391, 406, 405, 392), (390, 407, 406, 391), (389, 408, 407, 390), (388, 409, 408, 389), (387, 410, 409, 388), (386, 411, 410, 387), (385, 412, 411, 386), (384, 413, 412, 385), (505, 413, 384), (505, 414, 413), (413, 414, 415, 412), (412, 415, 416, 411), (411, 416, 417, 410), (410, 417, 418, 409), (409, 418, 419, 408), (408, 419, 420, 407), (407, 420, 421, 406), (406, 421, 422, 405), (405, 422, 423, 404), (404, 423, 424, 403), (403, 424, 425, 402), (402, 425, 426, 401), (401, 426, 427, 400), (400, 427, 428, 399), (399, 428, 504), (428, 429, 504), (427, 430, 429, 428), (426, 431, 430, 427), (425, 432, 431, 426), (424, 433, 432, 425), (423, 434, 433, 424), (422, 435, 434, 423), (421, 436, 435, 422), (420, 437, 436, 421), (419, 438, 437, 420), (418, 439, 438, 419), (417, 440, 439, 418), (416, 441, 440, 417), (415, 442, 441, 416), (414, 443, 442, 415), (505, 443, 414), (505, 444, 443), (443, 444, 445, 442), (442, 445, 446, 441), (441, 446, 447, 440), (440, 447, 448, 439), (439, 448, 449, 438), (438, 449, 450, 437), (437, 450, 451, 436), (436, 451, 452, 435), (435, 452, 453, 434), (434, 453, 454, 433), (433, 454, 455, 432), (432, 455, 456, 431), (431, 456, 457, 430), (430, 457, 458, 429), (429, 458, 504), (458, 459, 504), (457, 460, 459, 458), (456, 461, 460, 457), (455, 462, 461, 456), (454, 463, 462, 455), (453, 464, 463, 454), (452, 465, 464, 453), (451, 466, 465, 452), (450, 467, 466, 451), (449, 468, 467, 450), (448, 469, 468, 449), (447, 470, 469, 448), (446, 471, 470, 447), (445, 472, 471, 446), (444, 473, 472, 445), (505, 473, 444), (505, 489, 473), (473, 489, 490, 472), (472, 490, 491, 471), (471, 491, 492, 470), (470, 492, 493, 469), (469, 493, 494, 468), (468, 494, 495, 467), (467, 495, 496, 466), (466, 496, 497, 465), (465, 497, 498, 464), (464, 498, 499, 463), (463, 499, 500, 462), (462, 500, 501, 461), (461, 501, 502, 460), (460, 502, 503, 459), (459, 503, 504)])
me_spaceship1_mesh.polygons.foreach_set('use_smooth', [True] * 544)
me_spaceship1_mesh.polygons.foreach_set('material_index', [0, 0, 5, 5, 5, 5, 0, 5, 5, 5, 5, 0, 0, 0, 0, 0, 1, 1, 1, 1, 1, 1, 2, 4, 2, 1, 1, 1, 1, 1, 1, 1, 1, 1, 1, 1, 1, 1, 1, 2, 4, 2, 1, 2, 2, 2, 1, 1, 1, 1, 2, 2, 2, 1, 2, 4, 2, 1, 1, 1, 1, 0, 1, 1, 1, 1, 0, 1, 1, 1, 1, 2, 2, 2, 1, 2, 2, 2, 1, 1, 1, 1, 2, 2, 2, 1, 1, 1, 1, 1, 1, 1, 1, 0, 1, 1, 1, 1, 0, 1, 1, 1, 1, 1, 1, 1, 1, 1, 1, 1, 1, 1, 1, 1, 1, 1, 1, 1, 1, 1, 1, 1, 1, 1, 1, 0, 1, 1, 1, 1, 0, 1, 1, 1, 1, 1, 1, 1, 1, 1, 1, 1, 1, 1, 1, 1, 1, 1, 1, 1, 1, 1, 1, 1, 1, 1, 1, 0, 1, 1, 1, 1, 2, 2, 2, 1, 2, 2, 2, 1, 1, 1, 1, 1, 1, 1, 1, 1, 1, 1, 1, 1, 1, 2, 2, 2, 1, 2, 3, 2, 1, 1, 1, 1, 2, 2, 2, 1, 2, 2, 2, 1, 1, 1, 1, 1, 1, 1, 1, 1, 0, 0, 0, 0, 0, 1, 2, 0, 0, 0, 0, 0, 1, 1, 1, 1, 0, 0, 0, 0, 0, 1, 1, 0, 0, 0, 0, 0, 0, 1, 0, 0, 0, 0, 0, 0, 0, 0, 1, 0, 0, 0, 0, 0, 0, 1, 1, 0, 0, 0, 0, 0, 0, 1, 0, 0, 0, 0, 0, 0, 0, 0, 0, 0, 5, 5, 5, 5, 0, 5, 5, 5, 5, 0, 0, 0, 0, 0, 1, 1, 1, 1, 1, 1, 2, 4, 2, 1, 1, 1, 1, 1, 1, 1, 1, 1, 1, 1, 1, 1, 1, 2, 4, 2, 1, 2, 2, 2, 1, 1, 1, 1, 2, 2, 2, 1, 2, 4, 2, 1, 1, 1, 1, 0, 1, 1, 1, 1, 0, 1, 1, 1, 1, 2, 2, 2, 1, 2, 2, 2, 1, 1, 1, 1, 2, 2, 2, 1, 1, 1, 1, 1, 1, 1, 1, 0, 1, 1, 1, 1, 0, 1, 1, 1, 1, 1, 1, 1, 1, 1, 1, 1, 1, 1, 1, 1, 1, 1, 1, 1, 1, 1, 1, 1, 1, 1, 1, 0, 1, 1, 1, 1, 0, 1, 1, 1, 1, 1, 1, 1, 1, 1, 1, 1, 1, 1, 1, 1, 1, 1, 1, 1, 1, 1, 1, 1, 1, 1, 1, 0, 1, 1, 1, 1, 2, 2, 2, 1, 2, 2, 2, 1, 1, 1, 1, 1, 1, 1, 1, 1, 1, 1, 1, 1, 1, 2, 2, 2, 1, 2, 3, 2, 1, 1, 1, 1, 2, 2, 2, 1, 2, 2, 2, 1, 1, 1, 1, 1, 1, 1, 1, 1, 0, 0, 0, 0, 0, 1, 2, 0, 0, 0, 0, 0, 1, 1, 1, 1, 0, 0, 0, 0, 0, 1, 1, 0, 0, 0, 0, 0, 0, 1, 0, 0, 0, 0, 0, 0, 0, 0, 1, 0, 0, 0, 0, 0, 0, 1, 1, 0, 0, 0, 0, 0, 0, 1, 0, 0, 0, 0, 0, 0, 0, 0])
me_spaceship1_mesh.materials.append(mat_material_metal3)
me_spaceship1_mesh.materials.append(mat_material_metal1)
me_spaceship1_mesh.materials.append(mat_material_metal2)
me_spaceship1_mesh.materials.append(mat_material_metal4)
me_spaceship1_mesh.materials.append(mat_material_ligth)
me_spaceship1_mesh.materials.append(mat_material_014)
me_spaceship1_mesh.use_remesh_preserve_volume = False
me_spaceship1_mesh.use_remesh_preserve_attributes = False
me_spaceship1_mesh.use_mirror_x = True
me_spaceship1_mesh.use_mirror_topology = True
me_spaceship1_mesh.update()
me_spaceship1_ext1 = bpy.data.meshes.new('spaceship1_ext1')
me_spaceship1_ext1.from_pydata([(-0.7709, 0.8907, -0.06857), (-0.7709, 0.8907, 0.1589), (-0.6038, 2.113, -0.06857), (-0.6038, 2.113, 0.1589), (0.04385, 1.171, -0.06857), (0.04385, 1.171, 0.1589), (-0.5411, 2.134, -0.06857), (-0.5411, 2.134, 0.1589), (-0.5183, 1.56, 0.1589), (-0.5183, 1.56, -0.06857), (-0.07954, 1.711, 0.1589), (-0.07954, 1.711, -0.06857), (-0.5849, 1.246, -0.06857), (0.0418, 1.461, 0.1589), (-0.5849, 1.246, 0.1589), (0.0418, 1.461, -0.06857), (-0.5162, 1.852, 0.1589), (-0.2654, 1.938, -0.06857), (-0.5162, 1.852, -0.06857), (-0.2654, 1.938, 0.1589), (-0.6946, 0.8907, 0.04516), (-0.5689, 2.212, 0.04516), (-0.5062, 2.233, 0.04516), (0.1201, 1.171, 0.04516), (-0.003288, 1.711, 0.04516), (-0.442, 1.56, 0.04516), (-0.5087, 1.246, 0.04516), (0.118, 1.461, 0.04516), (-0.1892, 1.938, 0.04516), (-0.4399, 1.852, 0.04516), (-0.4785, 1.719, 0.04516), (-0.4574, 1.325, 0.1423), (-0.5135, 1.325, 0.1573), (-0.5695, 1.325, 0.1423), (-0.6106, 1.325, 0.1012), (-0.4224, 1.704, 0.04516), (-0.4574, 1.393, 0.1138), (-0.5135, 1.404, 0.1244), (-0.5695, 1.393, 0.1138), (-0.6106, 1.364, 0.0848), (-0.5756, 1.647, 0.0848), (-0.5346, 1.676, 0.1138), (-0.4574, 1.422, 0.04516), (-0.5135, 1.437, 0.04516), (-0.5695, 1.422, 0.04516), (-0.6106, 1.381, 0.04516), (-0.4785, 1.687, 0.1244), (-0.4574, 1.393, -0.0235), (-0.5135, 1.404, -0.03412), (-0.5695, 1.393, -0.0235), (-0.6106, 1.364, 0.005519), (-0.4224, 1.676, 0.1138), (-0.4574, 1.325, -0.05194), (-0.5135, 1.325, -0.06696), (-0.5695, 1.325, -0.05194), (-0.6106, 1.325, -0.0109), (-0.5756, 1.607, 0.1012), (-0.4574, 1.256, -0.0235), (-0.5135, 1.246, -0.03412), (-0.5695, 1.256, -0.0235), (-0.6106, 1.285, 0.005519), (-0.5346, 1.607, 0.1423), (-0.4785, 1.607, 0.1573), (-0.4574, 1.228, 0.04516), (-0.5135, 1.213, 0.04516), (-0.5695, 1.228, 0.04516), (-0.6106, 1.269, 0.04516), (-0.4224, 1.607, 0.1423), (-0.5668, 1.285, 0.0848), (-0.4574, 1.256, 0.1138), (-0.5135, 1.246, 0.1244), (-0.5695, 1.256, 0.1138), (-0.6106, 1.285, 0.0848), (-0.5668, 1.269, 0.04516), (-0.5668, 1.285, 0.005519), (-0.5668, 1.325, -0.0109), (-0.5668, 1.325, 0.04516), (-0.5668, 1.364, 0.005519), (-0.5668, 1.381, 0.04516), (-0.5668, 1.364, 0.0848), (-0.5668, 1.325, 0.1012), (-0.5346, 1.704, 0.04516), (-0.5756, 1.663, 0.04516), (-0.4224, 1.676, -0.0235), (-0.4785, 1.687, -0.03412), (-0.5346, 1.676, -0.0235), (-0.5756, 1.647, 0.005519), (-0.4224, 1.607, -0.05194), (-0.4785, 1.607, -0.06696), (-0.5346, 1.607, -0.05194), (-0.5756, 1.607, -0.0109), (-0.4224, 1.539, -0.0235), (-0.4785, 1.528, -0.03412), (-0.5346, 1.539, -0.0235), (-0.5756, 1.568, 0.005519), (-0.4224, 1.51, 0.04516), (-0.4785, 1.495, 0.04516), (-0.5346, 1.51, 0.04516), (-0.5756, 1.551, 0.04516), (-0.5318, 1.568, 0.0848), (-0.4224, 1.539, 0.1138), (-0.4785, 1.528, 0.1244), (-0.5346, 1.539, 0.1138), (-0.5756, 1.568, 0.0848), (-0.5318, 1.551, 0.04516), (-0.5318, 1.568, 0.005519), (-0.5318, 1.607, -0.0109), (-0.5318, 1.607, 0.04516), (-0.5318, 1.647, 0.005519), (-0.5318, 1.663, 0.04516), (-0.5318, 1.647, 0.0848), (-0.5318, 1.607, 0.1012), (-0.4928, 2.015, 0.04522), (-0.4368, 2.0, 0.04522), (-0.5899, 1.942, 0.08486), (-0.5489, 1.971, 0.1139), (-0.4928, 1.982, 0.1245), (-0.4368, 1.971, 0.1139), (-0.5899, 1.903, 0.1013), (-0.5489, 1.903, 0.1423), (-0.4928, 1.903, 0.1573), (-0.4368, 1.903, 0.1423), (-0.5489, 2.0, 0.04522), (-0.5899, 1.959, 0.04522), (-0.4368, 1.971, -0.02344), (-0.4928, 1.982, -0.03406), (-0.5489, 1.971, -0.02344), (-0.5899, 1.942, 0.005577), (-0.4368, 1.903, -0.05188), (-0.4928, 1.903, -0.0669), (-0.5489, 1.903, -0.05188), (-0.5899, 1.903, -0.01084), (-0.4368, 1.834, -0.02344), (-0.4928, 1.823, -0.03406), (-0.5489, 1.834, -0.02344), (-0.5899, 1.863, 0.005577), (-0.4368, 1.806, 0.04522), (-0.4928, 1.79, 0.04522), (-0.5489, 1.806, 0.04522), (-0.5899, 1.847, 0.04522), (-0.5461, 1.863, 0.08486), (-0.4368, 1.834, 0.1139), (-0.4928, 1.823, 0.1245), (-0.5489, 1.834, 0.1139), (-0.5899, 1.863, 0.08486), (-0.5461, 1.847, 0.04522), (-0.5461, 1.863, 0.005577), (-0.5461, 1.903, -0.01084), (-0.5461, 1.903, 0.04522), (-0.5461, 1.942, 0.005577), (-0.5461, 1.959, 0.04522), (-0.5461, 1.942, 0.08486), (-0.5461, 1.903, 0.1013)], [], [(29, 21, 2, 18), (21, 22, 6, 2), (27, 23, 4, 15), (23, 20, 0, 4), (18, 2, 6, 17), (19, 7, 3, 16), (13, 10, 8, 14), (12, 9, 11, 15), (28, 24, 11, 17), (26, 25, 9, 12), (20, 26, 12, 0), (0, 12, 15, 4), (5, 13, 14, 1), (24, 27, 15, 11), (22, 28, 17, 6), (10, 19, 16, 8), (9, 18, 17, 11), (25, 29, 18, 9), (8, 16, 29, 25), (7, 19, 28, 22), (10, 13, 27, 24), (1, 14, 26, 20), (14, 8, 25, 26), (19, 10, 24, 28), (5, 1, 20, 23), (13, 5, 23, 27), (3, 7, 22, 21), (16, 3, 21, 29), (34, 33, 38, 39), (33, 32, 37, 38), (32, 31, 36, 37), (30, 35, 83, 84), (81, 30, 84, 85), (39, 38, 44, 45), (38, 37, 43, 44), (37, 36, 42, 43), (82, 81, 85, 86), (45, 44, 49, 50), (44, 43, 48, 49), (43, 42, 47, 48), (46, 51, 35, 30), (41, 46, 30, 81), (50, 49, 54, 55), (49, 48, 53, 54), (48, 47, 52, 53), (40, 41, 81, 82), (55, 54, 59, 60), (54, 53, 58, 59), (53, 52, 57, 58), (62, 67, 51, 46), (61, 62, 46, 41), (60, 59, 65, 66), (59, 58, 64, 65), (58, 57, 63, 64), (56, 61, 41, 40), (76, 68, 80), (66, 65, 71, 72), (65, 64, 70, 71), (64, 63, 69, 70), (76, 73, 68), (76, 74, 73), (76, 75, 74), (76, 77, 75), (76, 78, 77), (76, 79, 78), (76, 80, 79), (34, 39, 79, 80), (39, 45, 78, 79), (45, 50, 77, 78), (50, 55, 75, 77), (55, 60, 74, 75), (60, 66, 73, 74), (66, 72, 68, 73), (72, 34, 80, 68), (72, 71, 33, 34), (71, 70, 32, 33), (70, 69, 31, 32), (86, 85, 89, 90), (85, 84, 88, 89), (84, 83, 87, 88), (90, 89, 93, 94), (89, 88, 92, 93), (88, 87, 91, 92), (94, 93, 97, 98), (93, 92, 96, 97), (92, 91, 95, 96), (107, 99, 111), (98, 97, 102, 103), (97, 96, 101, 102), (96, 95, 100, 101), (107, 104, 99), (107, 105, 104), (107, 106, 105), (107, 108, 106), (107, 109, 108), (107, 110, 109), (107, 111, 110), (56, 40, 110, 111), (40, 82, 109, 110), (82, 86, 108, 109), (86, 90, 106, 108), (90, 94, 105, 106), (94, 98, 104, 105), (98, 103, 99, 104), (103, 56, 111, 99), (103, 102, 61, 56), (102, 101, 62, 61), (101, 100, 67, 62), (112, 113, 124, 125), (122, 112, 125, 126), (123, 122, 126, 127), (116, 117, 113, 112), (115, 116, 112, 122), (114, 115, 122, 123), (120, 121, 117, 116), (119, 120, 116, 115), (118, 119, 115, 114), (127, 126, 130, 131), (126, 125, 129, 130), (125, 124, 128, 129), (131, 130, 134, 135), (130, 129, 133, 134), (129, 128, 132, 133), (135, 134, 138, 139), (134, 133, 137, 138), (133, 132, 136, 137), (148, 140, 152), (139, 138, 143, 144), (138, 137, 142, 143), (137, 136, 141, 142), (148, 145, 140), (148, 146, 145), (148, 147, 146), (148, 149, 147), (148, 150, 149), (148, 151, 150), (148, 152, 151), (118, 114, 151, 152), (114, 123, 150, 151), (123, 127, 149, 150), (127, 131, 147, 149), (131, 135, 146, 147), (135, 139, 145, 146), (139, 144, 140, 145), (144, 118, 152, 140), (144, 143, 119, 118), (143, 142, 120, 119), (142, 141, 121, 120)])
me_spaceship1_ext1.polygons.foreach_set('use_smooth', [True] * 148)
me_spaceship1_ext1.polygons.foreach_set('material_index', [0, 0, 0, 0, 0, 0, 0, 0, 0, 0, 0, 0, 0, 0, 0, 0, 0, 0, 0, 0, 0, 0, 0, 0, 0, 0, 0, 0, 0, 0, 0, 0, 0, 0, 0, 0, 0, 0, 0, 0, 0, 0, 0, 0, 0, 0, 0, 0, 0, 0, 0, 0, 0, 0, 0, 1, 0, 0, 0, 1, 1, 1, 1, 1, 1, 1, 0, 0, 0, 0, 0, 0, 0, 0, 0, 0, 0, 0, 0, 0, 0, 0, 0, 0, 0, 0, 1, 0, 0, 0, 1, 1, 1, 1, 1, 1, 1, 0, 0, 0, 0, 0, 0, 0, 0, 0, 0, 0, 0, 0, 0, 0, 0, 0, 0, 0, 0, 0, 0, 0, 0, 0, 0, 0, 0, 0, 1, 0, 0, 0, 1, 1, 1, 1, 1, 1, 1, 0, 0, 0, 0, 0, 0, 0, 0, 0, 0, 0])
me_spaceship1_ext1.materials.append(mat_material_metal3)
me_spaceship1_ext1.materials.append(mat_material_ligth)
me_spaceship1_ext1.use_remesh_preserve_volume = False
me_spaceship1_ext1.use_remesh_preserve_attributes = False
me_spaceship1_ext1.use_mirror_vertex_groups = False
me_spaceship1_ext1.update()
me_spaceship1_ext2 = bpy.data.meshes.new('spaceship1_ext2')
me_spaceship1_ext2.from_pydata([(-0.12, 0.2165, 0.265), (-0.3788, 0.3751, 0.153), (-0.4736, 0.4331, -3.837e-08), (-0.3788, 0.3751, -0.153), (-0.12, 0.2165, -0.265), (0.2335, 0.3062, 0.265), (0.2335, 0.5304, 0.153), (0.2335, 0.6125, -3.837e-08), (0.2335, 0.5304, -0.153), (0.2335, 0.3062, -0.265), (0.5871, 0.2165, 0.265), (0.8459, 0.3751, 0.153), (0.9406, 0.4331, -3.837e-08), (0.8459, 0.3751, -0.153), (0.2742, 0.4532, -0.4788), (0.2367, 0.2616, -0.3292), (0.2367, 0.4532, -0.2506), (0.2774, 0.5304, -0.4781), (0.2774, 0.3062, -0.5901), (0.8898, 0.3751, -0.4781), (0.631, 0.2165, -0.5901), (0.2742, 0.2616, -0.5573), (0.4414, 0.4532, -0.4513), (0.4039, 0.4532, -0.2231), (0.4039, 0.2616, -0.3017), (0.4414, 0.2616, -0.5298), (-0.1387, 0.291, 0.2306), (-0.2614, 0.3516, 0.1711), (0.2335, 0.3855, 0.2306), (0.2335, 0.4771, 0.1711), (0.6057, 0.291, 0.2306), (0.7285, 0.3516, 0.1711), (-0.2665, 0.0, 0.265), (-0.6325, 0.0, 0.153), (-0.7665, 0.0, -3.837e-08), (-0.6325, 0.0, -0.153), (-0.2665, 0.0, -0.265), (-0.12, -0.2165, 0.265), (-0.3788, -0.3751, 0.153), (-0.4736, -0.4331, -3.837e-08), (-0.3788, -0.3751, -0.153), (-0.12, -0.2165, -0.265), (0.2335, -0.3062, 0.265), (0.2335, -0.5304, 0.153), (0.2335, -0.6125, -3.837e-08), (0.2335, -0.5304, -0.153), (0.2335, -0.3062, -0.265), (0.2335, 0.0, 0.3059), (0.5871, -0.2165, 0.265), (0.8459, -0.3751, 0.153), (0.9406, -0.4331, -3.837e-08), (0.8459, -0.3751, -0.153), (0.2742, -0.4532, -0.4788), (0.2335, 0.0, -0.3059), (0.7335, 0.0, 0.265), (1.1, 0.0, 0.153), (1.234, 0.0, -3.837e-08), (1.1, 0.0, -0.153), (0.2367, -0.2616, -0.3292), (0.2367, -0.4532, -0.2506), (0.2774, -0.5304, -0.4781), (0.2774, -0.3062, -0.5901), (0.8898, -0.3751, -0.4781), (0.631, -0.2165, -0.5901), (0.2774, 0.0, -0.6311), (1.143, 0.0, -0.4781), (0.7774, 0.0, -0.5901), (0.2742, -0.2616, -0.5573), (0.2367, 0.0, -0.3579), (0.2742, 0.0, -0.5861), (0.4414, -0.4532, -0.4513), (0.4039, -0.4532, -0.2231), (0.4039, -0.2616, -0.3017), (0.4414, -0.2616, -0.5298), (0.4039, 0.0, -0.3305), (0.4414, 0.0, -0.5586), (-0.2928, 5.634e-10, 0.2306), (-0.4664, 0.0, 0.1711), (-0.1387, -0.291, 0.2306), (-0.2614, -0.3516, 0.1711), (0.2335, -0.3855, 0.2306), (0.2335, -0.4771, 0.1711), (0.6057, -0.291, 0.2306), (0.7285, -0.3516, 0.1711), (0.7599, 5.634e-10, 0.2306), (0.9335, 0.0, 0.1711), (-1.215, -0.6062, 0.2183), (-1.089, -0.6062, 0.2278), (-0.9965, -0.6062, 0.2396), (-0.9631, -0.6062, 0.2504), (-0.9975, -0.6062, 0.2574), (-1.09, -0.6062, 0.2587), (-1.217, -0.6062, 0.254), (-1.343, -0.6062, 0.2444), (-1.436, -0.6062, 0.2327), (-1.469, -0.6062, 0.2218), (-1.435, -0.6062, 0.2148), (-1.342, -0.6062, 0.2135), (-1.216, -0.5432, 0.2444), (-1.09, -0.5449, 0.2533), (-0.9978, -0.5495, 0.2631), (-0.9643, -0.5558, 0.2713), (-0.9986, -0.5621, 0.2757), (-1.091, -0.5667, 0.2751), (-1.218, -0.5684, 0.2697), (-1.344, -0.5667, 0.2608), (-1.437, -0.5621, 0.251), (-1.47, -0.5558, 0.2427), (-1.436, -0.5495, 0.2383), (-1.343, -0.5449, 0.239), (-1.22, -0.5171, 0.3075), (-1.094, -0.5195, 0.3147), (-1.001, -0.526, 0.3199), (-0.9672, -0.5349, 0.3218), (-1.001, -0.5438, 0.3199), (-1.094, -0.5503, 0.3147), (-1.22, -0.5527, 0.3075), (-1.347, -0.5503, 0.3004), (-1.439, -0.5438, 0.2951), (-1.473, -0.5349, 0.2932), (-1.439, -0.526, 0.2951), (-1.347, -0.5195, 0.3004), (-1.224, -0.5432, 0.3706), (-1.097, -0.5449, 0.3761), (-1.004, -0.5495, 0.3767), (-0.97, -0.5558, 0.3723), (-1.004, -0.5621, 0.3641), (-1.096, -0.5667, 0.3542), (-1.222, -0.5684, 0.3454), (-1.349, -0.5667, 0.3399), (-1.442, -0.5621, 0.3393), (-1.476, -0.5558, 0.3437), (-1.442, -0.5495, 0.3519), (-1.35, -0.5449, 0.3618), (-1.225, -0.6062, 0.3968), (-1.099, -0.6062, 0.4015), (-1.006, -0.6062, 0.4002), (-0.9712, -0.6062, 0.3932), (-1.005, -0.6062, 0.3824), (-1.097, -0.6062, 0.3706), (-1.223, -0.6062, 0.3611), (-1.35, -0.6062, 0.3563), (-1.443, -0.6062, 0.3576), (-1.477, -0.6062, 0.3646), (-1.444, -0.6062, 0.3755), (-1.351, -0.6062, 0.3872), (-1.224, -0.6691, 0.3706), (-1.097, -0.6674, 0.3761), (-1.004, -0.6628, 0.3767), (-0.97, -0.6565, 0.3723), (-1.004, -0.6502, 0.3641), (-1.096, -0.6456, 0.3542), (-1.222, -0.6439, 0.3454), (-1.349, -0.6456, 0.3399), (-1.442, -0.6502, 0.3393), (-1.476, -0.6565, 0.3437), (-1.442, -0.6628, 0.3519), (-1.35, -0.6674, 0.3618), (-1.22, -0.6952, 0.3075), (-1.094, -0.6928, 0.3147), (-1.001, -0.6863, 0.3199), (-0.9672, -0.6774, 0.3218), (-1.001, -0.6685, 0.3199), (-1.094, -0.662, 0.3147), (-1.22, -0.6596, 0.3075), (-1.347, -0.662, 0.3004), (-1.439, -0.6685, 0.2951), (-1.473, -0.6774, 0.2932), (-1.439, -0.6863, 0.2951), (-1.347, -0.6928, 0.3004), (-1.216, -0.6691, 0.2444), (-1.09, -0.6674, 0.2533), (-0.9978, -0.6628, 0.2631), (-0.9643, -0.6565, 0.2713), (-0.9986, -0.6502, 0.2757), (-1.091, -0.6456, 0.2751), (-1.218, -0.6439, 0.2697), (-1.344, -0.6456, 0.2608), (-1.437, -0.6502, 0.251), (-1.47, -0.6565, 0.2427), (-1.436, -0.6628, 0.2383), (-1.343, -0.6674, 0.239), (-1.547, -0.6216, 0.4484), (-1.655, -0.6216, 0.3583), (-1.694, -0.6216, 0.2351), (-1.655, -0.6216, 0.112), (-1.547, -0.6216, 0.02183), (-1.504, -0.5176, 0.4484), (-1.58, -0.4414, 0.3583), (-1.608, -0.4136, 0.2351), (-1.58, -0.4414, 0.112), (-1.504, -0.5176, 0.02183), (-1.4, -0.4745, 0.4484), (-1.4, -0.3668, 0.3583), (-1.4, -0.3274, 0.2351), (-1.4, -0.3668, 0.112), (-1.4, -0.4745, 0.02183), (-1.4, -0.6216, 0.4814), (-1.296, -0.5176, 0.4484), (-1.22, -0.4414, 0.3583), (-1.192, -0.4136, 0.2351), (-1.22, -0.4414, 0.112), (-1.296, -0.5176, 0.02183), (-1.4, -0.6216, -0.01116), (-1.253, -0.6216, 0.4484), (-1.145, -0.6216, 0.3583), (-1.106, -0.6216, 0.2351), (-1.145, -0.6216, 0.112), (-1.253, -0.6216, 0.02183), (-1.296, -0.7256, 0.4484), (-1.22, -0.8018, 0.3583), (-1.192, -0.8296, 0.2351), (-1.22, -0.8018, 0.112), (-1.296, -0.7256, 0.02183), (-1.4, -0.7687, 0.4484), (-1.4, -0.8764, 0.3583), (-1.4, -0.9158, 0.2351), (-1.4, -0.8764, 0.112), (-1.4, -0.7687, 0.02183), (-1.504, -0.7256, 0.4484), (-1.58, -0.8018, 0.3583), (-1.608, -0.8296, 0.2351), (-1.58, -0.8018, 0.112), (-1.504, -0.7256, 0.02183), (-1.215, 0.6062, 0.2183), (-1.089, 0.6062, 0.2278), (-0.9965, 0.6062, 0.2396), (-0.9631, 0.6062, 0.2504), (-0.9975, 0.6062, 0.2574), (-1.09, 0.6062, 0.2587), (-1.217, 0.6062, 0.254), (-1.343, 0.6062, 0.2444), (-1.436, 0.6062, 0.2327), (-1.469, 0.6062, 0.2218), (-1.435, 0.6062, 0.2148), (-1.342, 0.6062, 0.2135), (-1.216, 0.5432, 0.2444), (-1.09, 0.5449, 0.2533), (-0.9978, 0.5495, 0.2631), (-0.9643, 0.5558, 0.2713), (-0.9986, 0.5621, 0.2757), (-1.091, 0.5667, 0.2751), (-1.218, 0.5684, 0.2697), (-1.344, 0.5667, 0.2608), (-1.437, 0.5621, 0.251), (-1.47, 0.5558, 0.2427), (-1.436, 0.5495, 0.2383), (-1.343, 0.5449, 0.239), (-1.22, 0.5171, 0.3075), (-1.094, 0.5195, 0.3147), (-1.001, 0.526, 0.3199), (-0.9672, 0.5349, 0.3218), (-1.001, 0.5438, 0.3199), (-1.094, 0.5503, 0.3147), (-1.22, 0.5527, 0.3075), (-1.347, 0.5503, 0.3004), (-1.439, 0.5438, 0.2951), (-1.473, 0.5349, 0.2932), (-1.439, 0.526, 0.2951), (-1.347, 0.5195, 0.3004), (-1.224, 0.5432, 0.3706), (-1.097, 0.5449, 0.3761), (-1.004, 0.5495, 0.3767), (-0.97, 0.5558, 0.3723), (-1.004, 0.5621, 0.3641), (-1.096, 0.5667, 0.3542), (-1.222, 0.5684, 0.3454), (-1.349, 0.5667, 0.3399), (-1.442, 0.5621, 0.3393), (-1.476, 0.5558, 0.3437), (-1.442, 0.5495, 0.3519), (-1.35, 0.5449, 0.3618), (-1.225, 0.6062, 0.3968), (-1.099, 0.6062, 0.4015), (-1.006, 0.6062, 0.4002), (-0.9712, 0.6062, 0.3932), (-1.005, 0.6062, 0.3824), (-1.097, 0.6062, 0.3706), (-1.223, 0.6062, 0.3611), (-1.35, 0.6062, 0.3563), (-1.443, 0.6062, 0.3576), (-1.477, 0.6062, 0.3646), (-1.444, 0.6062, 0.3755), (-1.351, 0.6062, 0.3872), (-1.224, 0.6691, 0.3706), (-1.097, 0.6674, 0.3761), (-1.004, 0.6628, 0.3767), (-0.97, 0.6565, 0.3723), (-1.004, 0.6502, 0.3641), (-1.096, 0.6456, 0.3542), (-1.222, 0.6439, 0.3454), (-1.349, 0.6456, 0.3399), (-1.442, 0.6502, 0.3393), (-1.476, 0.6565, 0.3437), (-1.442, 0.6628, 0.3519), (-1.35, 0.6674, 0.3618), (-1.22, 0.6952, 0.3075), (-1.094, 0.6928, 0.3147), (-1.001, 0.6863, 0.3199), (-0.9672, 0.6774, 0.3218), (-1.001, 0.6685, 0.3199), (-1.094, 0.662, 0.3147), (-1.22, 0.6596, 0.3075), (-1.347, 0.662, 0.3004), (-1.439, 0.6685, 0.2951), (-1.473, 0.6774, 0.2932), (-1.439, 0.6863, 0.2951), (-1.347, 0.6928, 0.3004), (-1.216, 0.6691, 0.2444), (-1.09, 0.6674, 0.2533), (-0.9978, 0.6628, 0.2631), (-0.9643, 0.6565, 0.2713), (-0.9986, 0.6502, 0.2757), (-1.091, 0.6456, 0.2751), (-1.218, 0.6439, 0.2697), (-1.344, 0.6456, 0.2608), (-1.437, 0.6502, 0.251), (-1.47, 0.6565, 0.2427), (-1.436, 0.6628, 0.2383), (-1.343, 0.6674, 0.239), (-1.547, 0.6216, 0.4484), (-1.655, 0.6216, 0.3583), (-1.694, 0.6216, 0.2351), (-1.655, 0.6216, 0.112), (-1.547, 0.6216, 0.02183), (-1.504, 0.5176, 0.4484), (-1.58, 0.4414, 0.3583), (-1.608, 0.4136, 0.2351), (-1.58, 0.4414, 0.112), (-1.504, 0.5176, 0.02183), (-1.4, 0.4745, 0.4484), (-1.4, 0.3668, 0.3583), (-1.4, 0.3274, 0.2351), (-1.4, 0.3668, 0.112), (-1.4, 0.4745, 0.02183), (-1.4, 0.6216, 0.4814), (-1.296, 0.5176, 0.4484), (-1.22, 0.4414, 0.3583), (-1.192, 0.4136, 0.2351), (-1.22, 0.4414, 0.112), (-1.296, 0.5176, 0.02183), (-1.4, 0.6216, -0.01116), (-1.253, 0.6216, 0.4484), (-1.145, 0.6216, 0.3583), (-1.106, 0.6216, 0.2351), (-1.145, 0.6216, 0.112), (-1.253, 0.6216, 0.02183), (-1.296, 0.7256, 0.4484), (-1.22, 0.8018, 0.3583), (-1.192, 0.8296, 0.2351), (-1.22, 0.8018, 0.112), (-1.296, 0.7256, 0.02183), (-1.4, 0.7687, 0.4484), (-1.4, 0.8764, 0.3583), (-1.4, 0.9158, 0.2351), (-1.4, 0.8764, 0.112), (-1.4, 0.7687, 0.02183), (-1.504, 0.7256, 0.4484), (-1.58, 0.8018, 0.3583), (-1.608, 0.8296, 0.2351), (-1.58, 0.8018, 0.112), (-1.504, 0.7256, 0.02183)], [], [(36, 35, 3, 4), (35, 34, 2, 3), (34, 33, 1, 2), (11, 6, 29, 31), (4, 3, 8, 9), (3, 2, 7, 8), (2, 1, 6, 7), (5, 10, 30, 28), (17, 18, 21, 14), (8, 7, 12, 13), (7, 6, 11, 12), (55, 11, 31, 85), (8, 13, 19, 17), (13, 12, 56, 57), (12, 11, 55, 56), (10, 54, 84, 30), (13, 57, 65, 19), (53, 36, 4), (32, 47, 0), (53, 4, 9), (0, 47, 5), (5, 47, 10), (10, 47, 54), (18, 64, 69, 21), (18, 17, 19, 20), (20, 19, 65, 66), (64, 18, 20), (64, 20, 66), (14, 21, 25, 22), (21, 69, 75, 25), (53, 9, 15, 68), (8, 17, 14, 16), (9, 8, 16, 15), (24, 23, 22, 25), (74, 24, 25, 75), (68, 15, 24, 74), (15, 16, 23, 24), (16, 14, 22, 23), (77, 76, 26, 27), (27, 26, 28, 29), (29, 28, 30, 31), (31, 30, 84, 85), (0, 5, 28, 26), (6, 1, 27, 29), (32, 0, 26, 76), (1, 33, 77, 27), (36, 41, 40, 35), (35, 40, 39, 34), (34, 39, 38, 33), (49, 83, 81, 43), (41, 46, 45, 40), (40, 45, 44, 39), (39, 44, 43, 38), (42, 80, 82, 48), (60, 52, 67, 61), (45, 51, 50, 44), (44, 50, 49, 43), (55, 85, 83, 49), (45, 60, 62, 51), (51, 57, 56, 50), (50, 56, 55, 49), (48, 82, 84, 54), (51, 62, 65, 57), (53, 41, 36), (32, 37, 47), (53, 46, 41), (37, 42, 47), (42, 48, 47), (48, 54, 47), (61, 67, 69, 64), (61, 63, 62, 60), (63, 66, 65, 62), (64, 63, 61), (64, 66, 63), (52, 70, 73, 67), (67, 73, 75, 69), (53, 68, 58, 46), (45, 59, 52, 60), (46, 58, 59, 45), (72, 73, 70, 71), (74, 75, 73, 72), (68, 74, 72, 58), (58, 72, 71, 59), (59, 71, 70, 52), (77, 79, 78, 76), (79, 81, 80, 78), (81, 83, 82, 80), (83, 85, 84, 82), (37, 78, 80, 42), (43, 81, 79, 38), (32, 76, 78, 37), (38, 79, 77, 33), (114, 115, 103, 102), (168, 156, 155, 167), (171, 172, 160, 159), (163, 175, 176, 164), (96, 97, 181, 180), (119, 120, 108, 107), (115, 114, 126, 127), (153, 154, 142, 141), (175, 91, 92, 176), (165, 166, 154, 153), (115, 116, 104, 103), (87, 88, 172, 171), (179, 178, 94, 95), (175, 174, 90, 91), (86, 170, 181, 97), (164, 165, 153, 152), (164, 176, 177, 165), (138, 139, 127, 126), (161, 162, 150, 149), (170, 86, 87, 171), (138, 126, 125, 137), (118, 130, 131, 119), (157, 156, 168, 169), (144, 145, 133, 132), (159, 160, 148, 147), (113, 101, 100, 112), (181, 169, 168, 180), (148, 149, 137, 136), (142, 143, 131, 130), (111, 112, 100, 99), (102, 101, 113, 114), (145, 134, 122, 133), (162, 174, 175, 163), (176, 92, 93, 177), (133, 121, 120, 132), (109, 98, 86, 97), (94, 106, 107, 95), (157, 169, 158, 146), (151, 152, 140, 139), (180, 179, 95, 96), (177, 93, 94, 178), (125, 126, 114, 113), (102, 103, 91, 90), (89, 90, 174, 173), (154, 155, 143, 142), (122, 134, 135, 123), (99, 87, 86, 98), (147, 148, 136, 135), (118, 119, 107, 106), (100, 88, 87, 99), (174, 162, 161, 173), (139, 140, 128, 127), (155, 156, 144, 143), (98, 110, 111, 99), (104, 105, 93, 92), (124, 125, 113, 112), (135, 134, 146, 147), (128, 140, 141, 129), (93, 105, 106, 94), (109, 108, 120, 121), (153, 141, 140, 152), (158, 159, 147, 146), (170, 171, 159, 158), (136, 124, 123, 135), (161, 149, 148, 160), (88, 89, 173, 172), (116, 117, 105, 104), (181, 170, 158, 169), (136, 137, 125, 124), (110, 98, 109, 121), (127, 128, 116, 115), (102, 90, 89, 101), (163, 164, 152, 151), (145, 157, 146, 134), (107, 108, 96, 95), (150, 162, 163, 151), (160, 172, 173, 161), (178, 179, 167, 166), (138, 150, 151, 139), (132, 120, 119, 131), (144, 156, 157, 145), (144, 132, 131, 143), (116, 128, 129, 117), (123, 124, 112, 111), (109, 97, 96, 108), (91, 103, 104, 92), (129, 130, 118, 117), (122, 123, 111, 110), (133, 122, 110, 121), (179, 180, 168, 167), (149, 150, 138, 137), (100, 101, 89, 88), (117, 118, 106, 105), (167, 155, 154, 166), (129, 141, 142, 130), (186, 185, 190, 191), (185, 184, 189, 190), (184, 183, 188, 189), (183, 182, 187, 188), (191, 190, 195, 196), (190, 189, 194, 195), (189, 188, 193, 194), (188, 187, 192, 193), (196, 195, 201, 202), (195, 194, 200, 201), (194, 193, 199, 200), (193, 192, 198, 199), (202, 201, 207, 208), (201, 200, 206, 207), (200, 199, 205, 206), (199, 198, 204, 205), (208, 207, 212, 213), (207, 206, 211, 212), (206, 205, 210, 211), (205, 204, 209, 210), (213, 212, 217, 218), (212, 211, 216, 217), (211, 210, 215, 216), (210, 209, 214, 215), (218, 217, 222, 223), (217, 216, 221, 222), (216, 215, 220, 221), (215, 214, 219, 220), (203, 186, 191), (182, 197, 187), (203, 191, 196), (187, 197, 192), (203, 196, 202), (192, 197, 198), (203, 202, 208), (198, 197, 204), (203, 208, 213), (204, 197, 209), (203, 213, 218), (209, 197, 214), (203, 218, 223), (214, 197, 219), (203, 223, 186), (223, 222, 185, 186), (222, 221, 184, 185), (221, 220, 183, 184), (220, 219, 182, 183), (219, 197, 182), (177, 178, 166, 165), (252, 240, 241, 253), (306, 305, 293, 294), (309, 297, 298, 310), (301, 302, 314, 313), (234, 318, 319, 235), (257, 245, 246, 258), (253, 265, 264, 252), (291, 279, 280, 292), (313, 314, 230, 229), (303, 291, 292, 304), (253, 241, 242, 254), (225, 309, 310, 226), (317, 233, 232, 316), (313, 229, 228, 312), (224, 235, 319, 308), (302, 290, 291, 303), (302, 303, 315, 314), (276, 264, 265, 277), (299, 287, 288, 300), (308, 309, 225, 224), (276, 275, 263, 264), (256, 257, 269, 268), (295, 307, 306, 294), (282, 270, 271, 283), (297, 285, 286, 298), (251, 250, 238, 239), (319, 318, 306, 307), (286, 274, 275, 287), (280, 268, 269, 281), (249, 237, 238, 250), (240, 252, 251, 239), (283, 271, 260, 272), (300, 301, 313, 312), (314, 315, 231, 230), (271, 270, 258, 259), (247, 235, 224, 236), (232, 233, 245, 244), (295, 284, 296, 307), (289, 277, 278, 290), (318, 234, 233, 317), (315, 316, 232, 231), (263, 251, 252, 264), (240, 228, 229, 241), (227, 311, 312, 228), (292, 280, 281, 293), (260, 261, 273, 272), (237, 236, 224, 225), (285, 273, 274, 286), (256, 244, 245, 257), (238, 237, 225, 226), (312, 311, 299, 300), (277, 265, 266, 278), (293, 281, 282, 294), (236, 237, 249, 248), (242, 230, 231, 243), (262, 250, 251, 263), (273, 285, 284, 272), (266, 267, 279, 278), (231, 232, 244, 243), (247, 259, 258, 246), (291, 290, 278, 279), (296, 284, 285, 297), (308, 296, 297, 309), (274, 273, 261, 262), (299, 298, 286, 287), (226, 310, 311, 227), (254, 242, 243, 255), (319, 307, 296, 308), (274, 262, 263, 275), (248, 259, 247, 236), (265, 253, 254, 266), (240, 239, 227, 228), (301, 289, 290, 302), (283, 272, 284, 295), (245, 233, 234, 246), (288, 289, 301, 300), (298, 299, 311, 310), (316, 304, 305, 317), (276, 277, 289, 288), (270, 269, 257, 258), (282, 283, 295, 294), (282, 281, 269, 270), (254, 255, 267, 266), (261, 249, 250, 262), (247, 246, 234, 235), (229, 230, 242, 241), (267, 255, 256, 268), (260, 248, 249, 261), (271, 259, 248, 260), (317, 305, 306, 318), (287, 275, 276, 288), (238, 226, 227, 239), (255, 243, 244, 256), (305, 304, 292, 293), (267, 268, 280, 279), (324, 329, 328, 323), (323, 328, 327, 322), (322, 327, 326, 321), (321, 326, 325, 320), (329, 334, 333, 328), (328, 333, 332, 327), (327, 332, 331, 326), (326, 331, 330, 325), (334, 340, 339, 333), (333, 339, 338, 332), (332, 338, 337, 331), (331, 337, 336, 330), (340, 346, 345, 339), (339, 345, 344, 338), (338, 344, 343, 337), (337, 343, 342, 336), (346, 351, 350, 345), (345, 350, 349, 344), (344, 349, 348, 343), (343, 348, 347, 342), (351, 356, 355, 350), (350, 355, 354, 349), (349, 354, 353, 348), (348, 353, 352, 347), (356, 361, 360, 355), (355, 360, 359, 354), (354, 359, 358, 353), (353, 358, 357, 352), (341, 329, 324), (320, 325, 335), (341, 334, 329), (325, 330, 335), (341, 340, 334), (330, 336, 335), (341, 346, 340), (336, 342, 335), (341, 351, 346), (342, 347, 335), (341, 356, 351), (347, 352, 335), (341, 361, 356), (352, 357, 335), (341, 324, 361), (361, 324, 323, 360), (360, 323, 322, 359), (359, 322, 321, 358), (358, 321, 320, 357), (357, 320, 335), (315, 303, 304, 316)])
me_spaceship1_ext2.polygons.foreach_set('use_smooth', [True] * 380)
me_spaceship1_ext2.polygons.foreach_set('material_index', [0, 0, 0, 0, 0, 0, 0, 0, 0, 0, 0, 0, 0, 0, 0, 0, 0, 0, 0, 0, 0, 0, 0, 0, 0, 0, 0, 0, 0, 0, 0, 0, 0, 1, 1, 0, 0, 0, 2, 2, 2, 2, 0, 0, 0, 0, 0, 0, 0, 0, 0, 0, 0, 0, 0, 0, 0, 0, 0, 0, 0, 0, 0, 0, 0, 0, 0, 0, 0, 0, 0, 0, 0, 0, 0, 0, 0, 0, 0, 1, 1, 0, 0, 0, 2, 2, 2, 2, 0, 0, 0, 0, 0, 0, 0, 0, 0, 0, 0, 0, 0, 0, 0, 0, 0, 0, 0, 0, 0, 0, 0, 0, 0, 0, 0, 0, 0, 0, 0, 0, 0, 0, 0, 0, 0, 0, 0, 0, 0, 0, 0, 0, 0, 0, 0, 0, 0, 0, 0, 0, 0, 0, 0, 0, 0, 0, 0, 0, 0, 0, 0, 0, 0, 0, 0, 0, 0, 0, 0, 0, 0, 0, 0, 0, 0, 0, 0, 0, 0, 0, 0, 0, 0, 0, 0, 0, 0, 0, 0, 0, 0, 0, 0, 0, 0, 0, 0, 0, 0, 0, 0, 0, 0, 0, 0, 0, 0, 0, 0, 0, 0, 0, 0, 0, 0, 0, 0, 0, 0, 0, 0, 0, 0, 0, 0, 0, 0, 0, 0, 0, 0, 0, 0, 0, 0, 0, 0, 0, 0, 0, 0, 0, 0, 0, 0, 0, 0, 0, 0, 0, 0, 0, 0, 0, 0, 0, 0, 0, 0, 0, 0, 0, 0, 0, 0, 0, 0, 0, 0, 0, 0, 0, 0, 0, 0, 0, 0, 0, 0, 0, 0, 0, 0, 0, 0, 0, 0, 0, 0, 0, 0, 0, 0, 0, 0, 0, 0, 0, 0, 0, 0, 0, 0, 0, 0, 0, 0, 0, 0, 0, 0, 0, 0, 0, 0, 0, 0, 0, 0, 0, 0, 0, 0, 0, 0, 0, 0, 0, 0, 0, 0, 0, 0, 0, 0, 0, 0, 0, 0, 0, 0, 0, 0, 0, 0, 0, 0, 0, 0, 0, 0, 0, 0, 0, 0, 0, 0, 0, 0, 0, 0, 0, 0, 0, 0, 0, 0, 0, 0, 0, 0, 0, 0, 0, 0, 0, 0, 0, 0, 0, 0, 0, 0, 0, 0, 0, 0, 0, 0, 0])
me_spaceship1_ext2.materials.append(mat_material_metal3)
me_spaceship1_ext2.materials.append(mat_material_ligth)
me_spaceship1_ext2.materials.append(mat_material_metal4)
me_spaceship1_ext2.materials.append(mat_material_metal1)
me_spaceship1_ext2.materials.append(mat_material_metal2)
me_spaceship1_ext2.use_remesh_preserve_volume = False
me_spaceship1_ext2.use_remesh_preserve_attributes = False
me_spaceship1_ext2.use_mirror_x = True
me_spaceship1_ext2.update()
me_spaceship1_ext3 = bpy.data.meshes.new('spaceship1_ext3')
me_spaceship1_ext3.from_pydata([(-0.6232, 0.8425, -0.1212), (-0.6232, 0.9657, 0.01741), (-0.487, 1.587, -0.7829), (-0.487, 1.711, -0.6443), (0.04097, 0.8453, -0.1634), (0.04097, 0.9684, -0.02477), (-0.4359, 1.601, -0.7946), (-0.4359, 1.724, -0.656), (-0.4173, 1.374, -0.3449), (-0.4173, 1.25, -0.4836), (-0.05962, 1.466, -0.4267), (-0.05962, 1.342, -0.5653), (-0.4716, 1.059, -0.3135), (0.03929, 1.313, -0.2916), (-0.4716, 1.182, -0.1749), (0.03929, 1.19, -0.4302), (-0.4156, 1.551, -0.503), (-0.2112, 1.481, -0.6883), (-0.4156, 1.428, -0.6416), (-0.2112, 1.604, -0.5497), (-0.561, 0.9041, -0.0519), (-0.4586, 1.709, -0.7672), (-0.4074, 1.722, -0.7789), (0.1031, 0.9068, -0.09408), (0.002537, 1.404, -0.496), (-0.3551, 1.312, -0.4143), (-0.4094, 1.121, -0.2442), (0.1014, 1.252, -0.3609), (-0.149, 1.542, -0.619), (-0.3534, 1.49, -0.5723), (-0.3848, 1.409, -0.5006), (-0.3677, 1.221, -0.2278), (-0.4134, 1.229, -0.2186), (-0.4591, 1.221, -0.2278), (-0.4925, 1.199, -0.2528), (-0.3391, 1.4, -0.4925), (-0.3677, 1.248, -0.2823), (-0.4134, 1.26, -0.2816), (-0.4591, 1.248, -0.2823), (-0.4925, 1.214, -0.2843), (-0.464, 1.386, -0.4372), (-0.4305, 1.42, -0.4352), (-0.3677, 1.228, -0.3395), (-0.4134, 1.237, -0.3477), (-0.4591, 1.228, -0.3395), (-0.4925, 1.203, -0.3173), (-0.3848, 1.432, -0.4345), (-0.3677, 1.173, -0.366), (-0.4134, 1.174, -0.3782), (-0.4591, 1.173, -0.366), (-0.4925, 1.171, -0.3326), (-0.3391, 1.42, -0.4352), (-0.3677, 1.116, -0.3461), (-0.4134, 1.108, -0.3553), (-0.4591, 1.116, -0.3461), (-0.4925, 1.138, -0.3211), (-0.464, 1.371, -0.4057), (-0.3677, 1.09, -0.2916), (-0.4134, 1.077, -0.2923), (-0.4591, 1.09, -0.2916), (-0.4925, 1.123, -0.2897), (-0.4305, 1.393, -0.3807), (-0.3848, 1.402, -0.3716), (-0.3677, 1.109, -0.2344), (-0.4134, 1.1, -0.2263), (-0.4591, 1.109, -0.2344), (-0.4925, 1.135, -0.2566), (-0.3391, 1.393, -0.3807), (-0.4568, 1.166, -0.2413), (-0.3677, 1.164, -0.2079), (-0.4134, 1.163, -0.1957), (-0.4591, 1.164, -0.2079), (-0.4925, 1.166, -0.2413), (-0.4568, 1.135, -0.2566), (-0.4568, 1.123, -0.2897), (-0.4568, 1.138, -0.3211), (-0.4568, 1.169, -0.287), (-0.4568, 1.171, -0.3326), (-0.4568, 1.203, -0.3173), (-0.4568, 1.214, -0.2843), (-0.4568, 1.199, -0.2528), (-0.4305, 1.4, -0.4925), (-0.464, 1.375, -0.4702), (-0.3391, 1.345, -0.5189), (-0.3848, 1.346, -0.5311), (-0.4305, 1.345, -0.5189), (-0.464, 1.343, -0.4855), (-0.3391, 1.288, -0.4991), (-0.3848, 1.28, -0.5082), (-0.4305, 1.288, -0.4991), (-0.464, 1.31, -0.474), (-0.3391, 1.262, -0.4445), (-0.3848, 1.25, -0.4453), (-0.4305, 1.262, -0.4445), (-0.464, 1.295, -0.4426), (-0.3391, 1.282, -0.3873), (-0.3848, 1.272, -0.3792), (-0.4305, 1.282, -0.3873), (-0.464, 1.307, -0.4095), (-0.4283, 1.338, -0.3943), (-0.3391, 1.336, -0.3609), (-0.3848, 1.335, -0.3486), (-0.4305, 1.336, -0.3609), (-0.464, 1.338, -0.3943), (-0.4283, 1.307, -0.4095), (-0.4283, 1.295, -0.4426), (-0.4283, 1.31, -0.474), (-0.4283, 1.341, -0.4399), (-0.4283, 1.343, -0.4855), (-0.4283, 1.375, -0.4702), (-0.4283, 1.386, -0.4372), (-0.4283, 1.371, -0.4057), (-0.3965, 1.589, -0.6605), (-0.3508, 1.58, -0.6523), (-0.4757, 1.566, -0.5971), (-0.4422, 1.6, -0.5951), (-0.3965, 1.612, -0.5944), (-0.3508, 1.6, -0.5951), (-0.4757, 1.551, -0.5656), (-0.4422, 1.573, -0.5406), (-0.3965, 1.582, -0.5314), (-0.3508, 1.573, -0.5406), (-0.4422, 1.58, -0.6523), (-0.4757, 1.555, -0.6301), (-0.3508, 1.525, -0.6788), (-0.3965, 1.526, -0.691), (-0.4422, 1.525, -0.6788), (-0.4757, 1.524, -0.6454), (-0.3508, 1.468, -0.6589), (-0.3965, 1.46, -0.6681), (-0.4422, 1.468, -0.6589), (-0.4757, 1.49, -0.6339), (-0.3508, 1.442, -0.6044), (-0.3965, 1.43, -0.6051), (-0.4422, 1.442, -0.6044), (-0.4757, 1.475, -0.6024), (-0.3508, 1.462, -0.5472), (-0.3965, 1.452, -0.539), (-0.4422, 1.462, -0.5472), (-0.4757, 1.487, -0.5694), (-0.44, 1.518, -0.5541), (-0.3508, 1.516, -0.5207), (-0.3965, 1.515, -0.5085), (-0.4422, 1.516, -0.5207), (-0.4757, 1.518, -0.5541), (-0.44, 1.487, -0.5694), (-0.44, 1.475, -0.6024), (-0.44, 1.49, -0.6339), (-0.44, 1.521, -0.5998), (-0.44, 1.524, -0.6454), (-0.44, 1.555, -0.6301), (-0.44, 1.566, -0.5971), (-0.44, 1.551, -0.5656)], [], [(29, 21, 2, 18), (21, 22, 6, 2), (27, 23, 4, 15), (23, 20, 0, 4), (18, 2, 6, 17), (19, 7, 3, 16), (13, 10, 8, 14), (12, 9, 11, 15), (28, 24, 11, 17), (26, 25, 9, 12), (20, 26, 12, 0), (0, 12, 15, 4), (5, 13, 14, 1), (24, 27, 15, 11), (22, 28, 17, 6), (10, 19, 16, 8), (9, 18, 17, 11), (25, 29, 18, 9), (8, 16, 29, 25), (7, 19, 28, 22), (10, 13, 27, 24), (1, 14, 26, 20), (14, 8, 25, 26), (19, 10, 24, 28), (5, 1, 20, 23), (13, 5, 23, 27), (3, 7, 22, 21), (16, 3, 21, 29), (34, 33, 38, 39), (33, 32, 37, 38), (32, 31, 36, 37), (30, 35, 83, 84), (81, 30, 84, 85), (39, 38, 44, 45), (38, 37, 43, 44), (37, 36, 42, 43), (82, 81, 85, 86), (45, 44, 49, 50), (44, 43, 48, 49), (43, 42, 47, 48), (46, 51, 35, 30), (41, 46, 30, 81), (50, 49, 54, 55), (49, 48, 53, 54), (48, 47, 52, 53), (40, 41, 81, 82), (55, 54, 59, 60), (54, 53, 58, 59), (53, 52, 57, 58), (62, 67, 51, 46), (61, 62, 46, 41), (60, 59, 65, 66), (59, 58, 64, 65), (58, 57, 63, 64), (56, 61, 41, 40), (76, 68, 80), (66, 65, 71, 72), (65, 64, 70, 71), (64, 63, 69, 70), (76, 73, 68), (76, 74, 73), (76, 75, 74), (76, 77, 75), (76, 78, 77), (76, 79, 78), (76, 80, 79), (34, 39, 79, 80), (39, 45, 78, 79), (45, 50, 77, 78), (50, 55, 75, 77), (55, 60, 74, 75), (60, 66, 73, 74), (66, 72, 68, 73), (72, 34, 80, 68), (72, 71, 33, 34), (71, 70, 32, 33), (70, 69, 31, 32), (86, 85, 89, 90), (85, 84, 88, 89), (84, 83, 87, 88), (90, 89, 93, 94), (89, 88, 92, 93), (88, 87, 91, 92), (94, 93, 97, 98), (93, 92, 96, 97), (92, 91, 95, 96), (107, 99, 111), (98, 97, 102, 103), (97, 96, 101, 102), (96, 95, 100, 101), (107, 104, 99), (107, 105, 104), (107, 106, 105), (107, 108, 106), (107, 109, 108), (107, 110, 109), (107, 111, 110), (56, 40, 110, 111), (40, 82, 109, 110), (82, 86, 108, 109), (86, 90, 106, 108), (90, 94, 105, 106), (94, 98, 104, 105), (98, 103, 99, 104), (103, 56, 111, 99), (103, 102, 61, 56), (102, 101, 62, 61), (101, 100, 67, 62), (112, 113, 124, 125), (122, 112, 125, 126), (123, 122, 126, 127), (116, 117, 113, 112), (115, 116, 112, 122), (114, 115, 122, 123), (120, 121, 117, 116), (119, 120, 116, 115), (118, 119, 115, 114), (127, 126, 130, 131), (126, 125, 129, 130), (125, 124, 128, 129), (131, 130, 134, 135), (130, 129, 133, 134), (129, 128, 132, 133), (135, 134, 138, 139), (134, 133, 137, 138), (133, 132, 136, 137), (148, 140, 152), (139, 138, 143, 144), (138, 137, 142, 143), (137, 136, 141, 142), (148, 145, 140), (148, 146, 145), (148, 147, 146), (148, 149, 147), (148, 150, 149), (148, 151, 150), (148, 152, 151), (118, 114, 151, 152), (114, 123, 150, 151), (123, 127, 149, 150), (127, 131, 147, 149), (131, 135, 146, 147), (135, 139, 145, 146), (139, 144, 140, 145), (144, 118, 152, 140), (144, 143, 119, 118), (143, 142, 120, 119), (142, 141, 121, 120)])
me_spaceship1_ext3.polygons.foreach_set('use_smooth', [True] * 148)
me_spaceship1_ext3.polygons.foreach_set('material_index', [0, 0, 0, 0, 0, 0, 0, 0, 0, 0, 0, 0, 0, 0, 0, 0, 0, 0, 0, 0, 0, 0, 0, 0, 0, 0, 0, 0, 0, 0, 0, 0, 0, 0, 0, 0, 0, 0, 0, 0, 0, 0, 0, 0, 0, 0, 0, 0, 0, 0, 0, 0, 0, 0, 0, 1, 0, 0, 0, 1, 1, 1, 1, 1, 1, 1, 0, 0, 0, 0, 0, 0, 0, 0, 0, 0, 0, 0, 0, 0, 0, 0, 0, 0, 0, 0, 1, 0, 0, 0, 1, 1, 1, 1, 1, 1, 1, 0, 0, 0, 0, 0, 0, 0, 0, 0, 0, 0, 0, 0, 0, 0, 0, 0, 0, 0, 0, 0, 0, 0, 0, 0, 0, 0, 0, 0, 1, 0, 0, 0, 1, 1, 1, 1, 1, 1, 1, 0, 0, 0, 0, 0, 0, 0, 0, 0, 0, 0])
me_spaceship1_ext3.materials.append(mat_material_metal3)
me_spaceship1_ext3.materials.append(mat_material_ligth)
me_spaceship1_ext3.use_remesh_preserve_volume = False
me_spaceship1_ext3.use_remesh_preserve_attributes = False
me_spaceship1_ext3.use_mirror_vertex_groups = False
me_spaceship1_ext3.update()

# ---- objects
ob_sun = bpy.data.objects.new('Sun', light_sun)
ob_spaceship1 = bpy.data.objects.new('spaceship1', me_spaceship1_mesh)
ob_spaceship1_ext1 = bpy.data.objects.new('spaceship1_ext1', me_spaceship1_ext1)
ob_spaceship1_ext2 = bpy.data.objects.new('spaceship1_ext2', me_spaceship1_ext2)
ob_spaceship1_ext3 = bpy.data.objects.new('spaceship1_ext3', me_spaceship1_ext3)

# ---- transforms, parenting, visibility, modifiers, constraints
ob_sun.location = (0.0, 0.0, 1.794)
ob_sun.lineart.crease_threshold = 0.0
ob_spaceship1.location = (0.0, 0.0, 0.0)
ob_spaceship1.lineart.crease_threshold = 0.0
ob_spaceship1.use_mesh_mirror_x = True
ob_spaceship1_ext1.location = (0.0, 0.0, -0.03084)
ob_spaceship1_ext1.lineart.crease_threshold = 0.0
_m = ob_spaceship1_ext1.modifiers.new('Mirror', 'MIRROR')
_m.use_axis = (False, True, False)
ob_spaceship1_ext2.location = (0.9456, 0.0, 0.0)
ob_spaceship1_ext2.lineart.crease_threshold = 0.0
ob_spaceship1_ext2.use_mesh_mirror_x = True
ob_spaceship1_ext3.location = (0.0, 0.0, -0.03084)
ob_spaceship1_ext3.lineart.crease_threshold = 0.0
_m = ob_spaceship1_ext3.modifiers.new('Mirror', 'MIRROR')
_m.use_axis = (False, True, False)

# ---- collection membership
col_collection_1.objects.link(ob_sun)
col_collection_1.objects.link(ob_spaceship1)
col_collection_2.objects.link(ob_spaceship1_ext1)
col_collection_3.objects.link(ob_spaceship1_ext2)
col_collection_4.objects.link(ob_spaceship1_ext3)

# ---- scene / render settings (as saved in the file)
scene.frame_start = 1; scene.frame_end = 20; scene.frame_set(49)
scene.render.engine = 'BLENDER_EEVEE_NEXT'
scene.render.image_settings.color_mode = 'RGB'
scene.render.image_settings.compression = 90
scene.render.resolution_percentage = 50
scene.render.dither_intensity = 0.0
scene.render.bake_margin = 2
scene.render.bake_bias = 0.0
scene.cycles.use_denoising = False
scene.cycles.samples = 10
scene.cycles.sampling_pattern = 'TABULATED_SOBOL'
scene.cycles.light_sampling_threshold = 0.0
scene.cycles.use_adaptive_sampling = False
scene.cycles.use_light_tree = False
scene.cycles.blur_glossy = 0.0
scene.cycles.volume_bounces = 1
scene.cycles.pixel_filter_type = 'GAUSSIAN'
scene.cycles.sample_clamp_indirect = 0.0
scene.view_settings.view_transform = 'Standard'
bpy.context.view_layer.update()

# ---- added for rendering (the .blend has no active camera): camera
cam_auto = bpy.data.cameras.new('AutoCamera')
cam_auto.lens = 50.0
cam_auto.sensor_width = 36.0
cam_auto.clip_end = 1000.0
ob_auto_camera = bpy.data.objects.new('AutoCamera', cam_auto)
scene.collection.objects.link(ob_auto_camera)
ob_auto_camera.location = (4.17759, -4.75065, 3.34876)
ob_auto_camera.rotation_euler = (1.09748, -7.21219e-08, 0.694738)
scene.camera = ob_auto_camera
bpy.context.view_layer.update()
